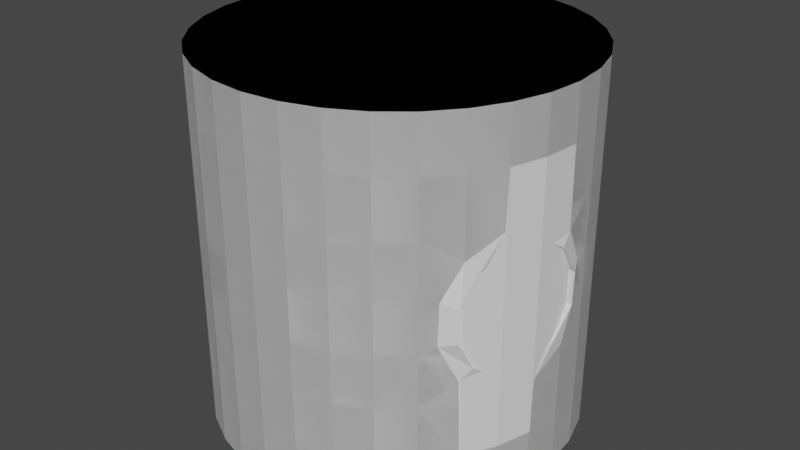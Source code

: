 # Source: 0724_SimpleTrickForHole_.blend  (saved by Blender 3.6.13; exported with 4.5.12 LTS)
import bpy
from mathutils import Matrix  # noqa: F401  (used for matrix-valued properties, if any)

bpy.ops.wm.read_factory_settings(use_empty=True)
scene = bpy.context.scene
scene.name = 'Scene'

# ---- collections
col_collection = bpy.data.collections.new('Collection'); scene.collection.children.link(col_collection)

# ---- world
world_world = bpy.data.worlds.new('World'); scene.world = world_world
world_world.use_nodes = True; world_world.node_tree.nodes.clear()
_N = world_world.node_tree.nodes; _L = world_world.node_tree.links
n0 = _N.new('ShaderNodeOutputWorld'); n0.name = 'World Output'; n0.location = (300, 300)
n1 = _N.new('ShaderNodeBackground'); n1.name = 'Background'; n1.location = (10, 300)
n1.inputs[0].default_value = (0.05088, 0.05088, 0.05088, 1.0)
_L.new(n1.outputs[0], n0.inputs[0])
n0.is_active_output = True
world_world.color = (0.05088, 0.05088, 0.05088)
world_world.use_sun_shadow = False
world_world.sun_shadow_jitter_overblur = 0.0

# ---- meshes
me_cylinder_001 = bpy.data.meshes.new('Cylinder.001')
me_cylinder_001.from_pydata([(0.0, 1.0, -1.0), (0.0, 1.0, 1.0), (0.1951, 0.9808, -1.0), (0.1951, 0.9808, 1.0), (0.3827, 0.9239, -1.0), (0.3827, 0.9239, 1.0), (0.5556, 0.8315, -1.0), (0.5556, 0.8315, 1.0), (0.7071, 0.7071, -1.0), (0.7071, 0.7071, 1.0), (0.8315, 0.5556, -1.0), (0.8315, 0.5556, 1.0), (0.9239, 0.3827, -1.0), (0.9239, 0.3827, 1.0), (0.9808, 0.1951, -1.0), (0.9808, 0.1951, 1.0), (1.0, 0.0, -1.0), (1.0, 0.0, 1.0), (0.9808, -0.1951, -1.0), (0.9808, -0.1951, 1.0), (0.9239, -0.3827, -1.0), (0.9239, -0.3827, 1.0), (0.8315, -0.5556, -1.0), (0.8315, -0.5556, 1.0), (0.7071, -0.7071, -1.0), (0.7071, -0.7071, 1.0), (0.5556, -0.8315, -1.0), (0.5556, -0.8315, 1.0), (0.3827, -0.9239, -1.0), (0.3827, -0.9239, 1.0), (0.1951, -0.9808, -1.0), (0.1951, -0.9808, 1.0), (0.0, -1.0, -1.0), (0.0, -1.0, 1.0), (-0.1951, -0.9808, -1.0), (-0.1951, -0.9808, 1.0), (-0.3827, -0.9239, -1.0), (-0.3827, -0.9239, 1.0), (-0.5556, -0.8315, -1.0), (-0.5556, -0.8315, 1.0), (-0.7071, -0.7071, -1.0), (-0.7071, -0.7071, 1.0), (-0.8315, -0.5556, -1.0), (-0.8315, -0.5556, 1.0), (-0.9239, -0.3827, -1.0), (-0.9239, -0.3827, 1.0), (-0.9808, -0.1951, -1.0), (-0.9808, -0.1951, 1.0), (-1.0, 0.0, -1.0), (-1.0, 0.0, 1.0), (-0.9808, 0.1951, -1.0), (-0.9808, 0.1951, 1.0), (-0.9239, 0.3827, -1.0), (-0.9239, 0.3827, 1.0), (-0.8315, 0.5556, -1.0), (-0.8315, 0.5556, 1.0), (-0.7071, 0.7071, -1.0), (-0.7071, 0.7071, 1.0), (-0.5556, 0.8315, -1.0), (-0.5556, 0.8315, 1.0), (-0.3827, 0.9239, -1.0), (-0.3827, 0.9239, 1.0), (-0.1951, 0.9808, -1.0), (-0.1951, 0.9808, 1.0), (0.0, 1.0, -0.7143), (0.0, 1.0, -0.4286), (0.0, 1.0, -0.1429), (0.0, 1.0, 0.1429), (0.0, 1.0, 0.4286), (0.0, 1.0, 0.7143), (0.1951, 0.9808, 0.7143), (0.1951, 0.9808, 0.4286), (0.1951, 0.9808, 0.1429), (0.1951, 0.9808, -0.1429), (0.1951, 0.9808, -0.4286), (0.1951, 0.9808, -0.7143), (0.3827, 0.9239, 0.7143), (0.3827, 0.9239, 0.4286), (0.3827, 0.9239, 0.1429), (0.3827, 0.9239, -0.1429), (0.3827, 0.9239, -0.4286), (0.3827, 0.9239, -0.7143), (0.5556, 0.8315, 0.7143), (0.5556, 0.8315, 0.4286), (0.5556, 0.8315, 0.1429), (0.5556, 0.8315, -0.1429), (0.5556, 0.8315, -0.4286), (0.5556, 0.8315, -0.7143), (0.7071, 0.7071, 0.7143), (0.7071, 0.7071, 0.4286), (0.7071, 0.7071, 0.1429), (0.7071, 0.7071, -0.1429), (0.7071, 0.7071, -0.4286), (0.7071, 0.7071, -0.7143), (0.8315, 0.5556, 0.7143), (0.8315, 0.5556, 0.4286), (0.8315, 0.5556, 0.1429), (0.8315, 0.5556, -0.1429), (0.8315, 0.5556, -0.4286), (0.8315, 0.5556, -0.7143), (0.9239, 0.3827, 0.7143), (0.9239, 0.3827, 0.4286), (0.9239, 0.3827, 0.1429), (0.9239, 0.3827, -0.1429), (0.9239, 0.3827, -0.4286), (0.9239, 0.3827, -0.7143), (0.9808, 0.1951, 0.7143), (0.9808, 0.1951, 0.4286), (0.9808, 0.1951, 0.1429), (0.9808, 0.1951, -0.1429), (0.9808, 0.1951, -0.4286), (0.9808, 0.1951, -0.7143), (1.0, 0.0, 0.7143), (1.007, -0.05308, 0.2315), (1.03, 0.02687, 0.07978), (1.029, 0.02338, -0.09334), (1.004, -0.0626, -0.2415), (1.0, 0.0, -0.7143), (0.9808, -0.1951, 0.7143), (0.9637, -0.1948, 0.3212), (0.9575, -0.1841, -0.4146), (0.9808, -0.1951, -0.7143), (0.9239, -0.3827, 0.7143), (0.9135, -0.3605, 0.3249), (0.8934, -0.3955, -0.41), (0.9239, -0.3827, -0.7143), (0.8315, -0.5556, 0.7143), (0.8695, -0.5057, 0.2415), (0.8428, -0.5913, 0.09334), (0.8418, -0.5948, -0.07978), (0.8666, -0.5152, -0.2315), (0.8315, -0.5556, -0.7143), (0.7071, -0.7071, 0.7143), (0.7071, -0.7071, 0.4286), (0.7071, -0.7071, 0.1429), (0.7071, -0.7071, -0.1429), (0.7071, -0.7071, -0.4286), (0.7071, -0.7071, -0.7143), (0.5556, -0.8315, 0.7143), (0.5556, -0.8315, 0.4286), (0.5556, -0.8315, 0.1429), (0.5556, -0.8315, -0.1429), (0.5556, -0.8315, -0.4286), (0.5556, -0.8315, -0.7143), (0.3827, -0.9239, 0.7143), (0.3827, -0.9239, 0.4286), (0.3827, -0.9239, 0.1429), (0.3827, -0.9239, -0.1429), (0.3827, -0.9239, -0.4286), (0.3827, -0.9239, -0.7143), (0.1951, -0.9808, 0.7143), (0.1951, -0.9808, 0.4286), (0.1951, -0.9808, 0.1429), (0.1951, -0.9808, -0.1429), (0.1951, -0.9808, -0.4286), (0.1951, -0.9808, -0.7143), (0.0, -1.0, 0.7143), (0.0, -1.0, 0.4286), (0.0, -1.0, 0.1429), (0.0, -1.0, -0.1429), (0.0, -1.0, -0.4286), (0.0, -1.0, -0.7143), (-0.1951, -0.9808, 0.7143), (-0.1951, -0.9808, 0.4286), (-0.1951, -0.9808, 0.1429), (-0.1951, -0.9808, -0.1429), (-0.1951, -0.9808, -0.4286), (-0.1951, -0.9808, -0.7143), (-0.3827, -0.9239, 0.7143), (-0.3827, -0.9239, 0.4286), (-0.3827, -0.9239, 0.1429), (-0.3827, -0.9239, -0.1429), (-0.3827, -0.9239, -0.4286), (-0.3827, -0.9239, -0.7143), (-0.5556, -0.8315, 0.7143), (-0.5556, -0.8315, 0.4286), (-0.5556, -0.8315, 0.1429), (-0.5556, -0.8315, -0.1429), (-0.5556, -0.8315, -0.4286), (-0.5556, -0.8315, -0.7143), (-0.7071, -0.7071, 0.7143), (-0.7071, -0.7071, 0.4286), (-0.7071, -0.7071, 0.1429), (-0.7071, -0.7071, -0.1429), (-0.7071, -0.7071, -0.4286), (-0.7071, -0.7071, -0.7143), (-0.8315, -0.5556, 0.7143), (-0.8315, -0.5556, 0.4286), (-0.8315, -0.5556, 0.1429), (-0.8315, -0.5556, -0.1429), (-0.8315, -0.5556, -0.4286), (-0.8315, -0.5556, -0.7143), (-0.9239, -0.3827, 0.7143), (-0.9239, -0.3827, 0.4286), (-0.9239, -0.3827, 0.1429), (-0.9239, -0.3827, -0.1429), (-0.9239, -0.3827, -0.4286), (-0.9239, -0.3827, -0.7143), (-0.9808, -0.1951, 0.7143), (-0.9808, -0.1951, 0.4286), (-0.9808, -0.1951, 0.1429), (-0.9808, -0.1951, -0.1429), (-0.9808, -0.1951, -0.4286), (-0.9808, -0.1951, -0.7143), (-1.0, 0.0, 0.7143), (-1.0, 0.0, 0.4286), (-1.0, 0.0, 0.1429), (-1.0, 0.0, -0.1429), (-1.0, 0.0, -0.4286), (-1.0, 0.0, -0.7143), (-0.9808, 0.1951, 0.7143), (-0.9808, 0.1951, 0.4286), (-0.9808, 0.1951, 0.1429), (-0.9808, 0.1951, -0.1429), (-0.9808, 0.1951, -0.4286), (-0.9808, 0.1951, -0.7143), (-0.9239, 0.3827, 0.7143), (-0.9239, 0.3827, 0.4286), (-0.9239, 0.3827, 0.1429), (-0.9239, 0.3827, -0.1429), (-0.9239, 0.3827, -0.4286), (-0.9239, 0.3827, -0.7143), (-0.8315, 0.5556, 0.7143), (-0.8315, 0.5556, 0.4286), (-0.8315, 0.5556, 0.1429), (-0.8315, 0.5556, -0.1429), (-0.8315, 0.5556, -0.4286), (-0.8315, 0.5556, -0.7143), (-0.7071, 0.7071, 0.7143), (-0.7071, 0.7071, 0.4286), (-0.7071, 0.7071, 0.1429), (-0.7071, 0.7071, -0.1429), (-0.7071, 0.7071, -0.4286), (-0.7071, 0.7071, -0.7143), (-0.5556, 0.8315, 0.7143), (-0.5556, 0.8315, 0.4286), (-0.5556, 0.8315, 0.1429), (-0.5556, 0.8315, -0.1429), (-0.5556, 0.8315, -0.4286), (-0.5556, 0.8315, -0.7143), (-0.3827, 0.9239, 0.7143), (-0.3827, 0.9239, 0.4286), (-0.3827, 0.9239, 0.1429), (-0.3827, 0.9239, -0.1429), (-0.3827, 0.9239, -0.4286), (-0.3827, 0.9239, -0.7143), (-0.1951, 0.9808, 0.7143), (-0.1951, 0.9808, 0.4286), (-0.1951, 0.9808, 0.1429), (-0.1951, 0.9808, -0.1429), (-0.1951, 0.9808, -0.4286), (-0.1951, 0.9808, -0.7143), (1.017, 0.0134, 0.2955), (1.048, 0.1153, 0.1018), (1.047, 0.1108, -0.1191), (1.014, 0.001273, -0.3082), (0.8422, -0.5642, 0.3082), (0.8089, -0.6738, 0.1191), (0.8076, -0.6782, -0.1018), (0.8385, -0.5764, -0.2955), (0.9095, -0.3735, -0.3212), (0.8984, -0.3789, 0.4146), (0.9598, -0.2078, -0.3249), (0.9625, -0.1675, 0.41), (0.9128, -0.05034, 0.2079), (0.9336, 0.02152, 0.07163), (0.9327, 0.01839, -0.08381), (0.9103, -0.05889, -0.2168), (0.8741, -0.1776, 0.2884), (0.829, -0.3263, 0.2917), (0.7896, -0.4568, 0.2168), (0.7653, -0.5334, 0.08381), (0.7643, -0.5366, -0.07163), (0.787, -0.4653, -0.2079), (0.8254, -0.338, -0.2884), (0.8706, -0.1892, -0.2917), (0.9168, -0.02578, 0.2315), (0.9403, 0.05417, 0.07978), (0.9393, 0.05069, -0.09334), (0.9139, -0.03529, -0.2415), (0.7795, -0.4784, 0.2415), (0.7528, -0.564, 0.09334), (0.7517, -0.5674, -0.07978), (0.7766, -0.4879, -0.2315), (0.8195, -0.3461, -0.3212), (0.8235, -0.3332, 0.3249), (0.8698, -0.1805, -0.3249), (0.8737, -0.1675, 0.3212), (0.8671, -0.03646, 0.2079), (0.8878, 0.0354, 0.07163), (0.8869, 0.03227, -0.08381), (0.8645, -0.04501, -0.2168), (0.8283, -0.1637, 0.2884), (0.845, -0.1539, 0.1429), (0.845, -0.1539, -0.1429), (0.7832, -0.3125, 0.2917), (0.7881, -0.3415, 0.1429), (0.7881, -0.3415, -0.1429), (0.7439, -0.4429, 0.2168), (0.7195, -0.5196, 0.08381), (0.7185, -0.5227, -0.07163), (0.7412, -0.4514, -0.2079), (0.7797, -0.3241, -0.2884), (0.8248, -0.1754, -0.2917)], [], [(69, 1, 3, 70), (70, 3, 5, 76), (76, 5, 7, 82), (82, 7, 9, 88), (88, 9, 11, 94), (94, 11, 13, 100), (100, 13, 15, 106), (106, 15, 17, 112), (112, 17, 19, 118), (118, 19, 21, 122), (122, 21, 23, 126), (126, 23, 25, 132), (132, 25, 27, 138), (138, 27, 29, 144), (144, 29, 31, 150), (150, 31, 33, 156), (156, 33, 35, 162), (162, 35, 37, 168), (168, 37, 39, 174), (174, 39, 41, 180), (180, 41, 43, 186), (186, 43, 45, 192), (192, 45, 47, 198), (198, 47, 49, 204), (204, 49, 51, 210), (210, 51, 53, 216), (216, 53, 55, 222), (222, 55, 57, 228), (228, 57, 59, 234), (234, 59, 61, 240), (3, 1, 63, 61, 59, 57, 55, 53, 51, 49, 47, 45, 43, 41, 39, 37, 35, 33, 31, 29, 27, 25, 23, 21, 19, 17, 15, 13, 11, 9, 7, 5), (240, 61, 63, 246), (246, 63, 1, 69), (0, 2, 4, 6, 8, 10, 12, 14, 16, 18, 20, 22, 24, 26, 28, 30, 32, 34, 36, 38, 40, 42, 44, 46, 48, 50, 52, 54, 56, 58, 60, 62), (62, 251, 64, 0), (251, 250, 65, 64), (250, 249, 66, 65), (249, 248, 67, 66), (248, 247, 68, 67), (247, 246, 69, 68), (60, 245, 251, 62), (245, 244, 250, 251), (244, 243, 249, 250), (243, 242, 248, 249), (242, 241, 247, 248), (241, 240, 246, 247), (58, 239, 245, 60), (239, 238, 244, 245), (238, 237, 243, 244), (237, 236, 242, 243), (236, 235, 241, 242), (235, 234, 240, 241), (56, 233, 239, 58), (233, 232, 238, 239), (232, 231, 237, 238), (231, 230, 236, 237), (230, 229, 235, 236), (229, 228, 234, 235), (54, 227, 233, 56), (227, 226, 232, 233), (226, 225, 231, 232), (225, 224, 230, 231), (224, 223, 229, 230), (223, 222, 228, 229), (52, 221, 227, 54), (221, 220, 226, 227), (220, 219, 225, 226), (219, 218, 224, 225), (218, 217, 223, 224), (217, 216, 222, 223), (50, 215, 221, 52), (215, 214, 220, 221), (214, 213, 219, 220), (213, 212, 218, 219), (212, 211, 217, 218), (211, 210, 216, 217), (48, 209, 215, 50), (209, 208, 214, 215), (208, 207, 213, 214), (207, 206, 212, 213), (206, 205, 211, 212), (205, 204, 210, 211), (46, 203, 209, 48), (203, 202, 208, 209), (202, 201, 207, 208), (201, 200, 206, 207), (200, 199, 205, 206), (199, 198, 204, 205), (44, 197, 203, 46), (197, 196, 202, 203), (196, 195, 201, 202), (195, 194, 200, 201), (194, 193, 199, 200), (193, 192, 198, 199), (42, 191, 197, 44), (191, 190, 196, 197), (190, 189, 195, 196), (189, 188, 194, 195), (188, 187, 193, 194), (187, 186, 192, 193), (40, 185, 191, 42), (185, 184, 190, 191), (184, 183, 189, 190), (183, 182, 188, 189), (182, 181, 187, 188), (181, 180, 186, 187), (38, 179, 185, 40), (179, 178, 184, 185), (178, 177, 183, 184), (177, 176, 182, 183), (176, 175, 181, 182), (175, 174, 180, 181), (36, 173, 179, 38), (173, 172, 178, 179), (172, 171, 177, 178), (171, 170, 176, 177), (170, 169, 175, 176), (169, 168, 174, 175), (34, 167, 173, 36), (167, 166, 172, 173), (166, 165, 171, 172), (165, 164, 170, 171), (164, 163, 169, 170), (163, 162, 168, 169), (32, 161, 167, 34), (161, 160, 166, 167), (160, 159, 165, 166), (159, 158, 164, 165), (158, 157, 163, 164), (157, 156, 162, 163), (30, 155, 161, 32), (155, 154, 160, 161), (154, 153, 159, 160), (153, 152, 158, 159), (152, 151, 157, 158), (151, 150, 156, 157), (28, 149, 155, 30), (149, 148, 154, 155), (148, 147, 153, 154), (147, 146, 152, 153), (146, 145, 151, 152), (145, 144, 150, 151), (26, 143, 149, 28), (143, 142, 148, 149), (142, 141, 147, 148), (141, 140, 146, 147), (140, 139, 145, 146), (139, 138, 144, 145), (24, 137, 143, 26), (137, 136, 142, 143), (136, 135, 141, 142), (135, 134, 140, 141), (134, 133, 139, 140), (133, 132, 138, 139), (22, 131, 137, 24), (131, 259, 136, 137), (259, 258, 135, 136), (258, 257, 134, 135), (257, 256, 133, 134), (256, 126, 132, 133), (20, 125, 131, 22), (125, 124, 259, 131), (260, 262, 286, 284), (115, 114, 277, 278), (113, 119, 287, 276), (261, 122, 126, 256), (18, 121, 125, 20), (121, 120, 124, 125), (128, 129, 282, 281), (123, 127, 280, 285), (114, 113, 276, 277), (263, 118, 122, 261), (16, 117, 121, 18), (117, 255, 120, 121), (262, 116, 279, 286), (127, 128, 281, 280), (130, 260, 284, 283), (252, 112, 118, 263), (14, 111, 117, 16), (111, 110, 255, 117), (110, 109, 254, 255), (109, 108, 253, 254), (108, 107, 252, 253), (107, 106, 112, 252), (12, 105, 111, 14), (105, 104, 110, 111), (104, 103, 109, 110), (103, 102, 108, 109), (102, 101, 107, 108), (101, 100, 106, 107), (10, 99, 105, 12), (99, 98, 104, 105), (98, 97, 103, 104), (97, 96, 102, 103), (96, 95, 101, 102), (95, 94, 100, 101), (8, 93, 99, 10), (93, 92, 98, 99), (92, 91, 97, 98), (91, 90, 96, 97), (90, 89, 95, 96), (89, 88, 94, 95), (6, 87, 93, 8), (87, 86, 92, 93), (86, 85, 91, 92), (85, 84, 90, 91), (84, 83, 89, 90), (83, 82, 88, 89), (4, 81, 87, 6), (81, 80, 86, 87), (80, 79, 85, 86), (79, 78, 84, 85), (78, 77, 83, 84), (77, 76, 82, 83), (2, 75, 81, 4), (75, 74, 80, 81), (74, 73, 79, 80), (73, 72, 78, 79), (72, 71, 77, 78), (71, 70, 76, 77), (0, 64, 75, 2), (64, 65, 74, 75), (65, 66, 73, 74), (66, 67, 72, 73), (67, 68, 71, 72), (68, 69, 70, 71), (113, 114, 253, 252), (114, 115, 254, 253), (115, 116, 255, 254), (128, 127, 256, 257), (129, 128, 257, 258), (130, 129, 258, 259), (260, 130, 259, 124), (127, 123, 261, 256), (262, 260, 124, 120), (123, 119, 263, 261), (116, 262, 120, 255), (119, 113, 252, 263), (271, 272, 300, 299), (269, 270, 298, 295), (265, 264, 288, 289), (275, 267, 291, 303), (270, 271, 299, 298), (273, 274, 302, 301), (268, 269, 295, 292), (267, 266, 290, 291), (272, 273, 301, 300), (129, 130, 283, 282), (116, 115, 278, 279), (119, 123, 285, 287), (264, 265, 277, 276), (265, 266, 278, 277), (266, 267, 279, 278), (271, 270, 280, 281), (272, 271, 281, 282), (273, 272, 282, 283), (274, 273, 283, 284), (270, 269, 285, 280), (275, 274, 284, 286), (269, 268, 287, 285), (267, 275, 286, 279), (268, 264, 276, 287), (302, 297, 300, 301), (297, 296, 299, 300), (296, 295, 298, 299), (303, 294, 297, 302), (294, 293, 296, 297), (293, 292, 295, 296), (291, 290, 294, 303), (290, 289, 293, 294), (289, 288, 292, 293), (264, 268, 292, 288), (266, 265, 289, 290), (274, 275, 303, 302)])
_uv = me_cylinder_001.uv_layers.new(name='UVMap')
_uv.uv.foreach_set('vector', [1.0, 0.9286, 1.0, 1.0, 0.9688, 1.0, 0.9688, 0.9286, 0.9688, 0.9286, 0.9688, 1.0, 0.9375, 1.0, 0.9375, 0.9286, 0.9375, 0.9286, 0.9375, 1.0, 0.9062, 1.0, 0.9062, 0.9286, 0.9062, 0.9286, 0.9062, 1.0, 0.875, 1.0, 0.875, 0.9286, 0.875, 0.9286, 0.875, 1.0, 0.8438, 1.0, 0.8438, 0.9286, 0.8438, 0.9286, 0.8438, 1.0, 0.8125, 1.0, 0.8125, 0.9286, 0.8125, 0.9286, 0.8125, 1.0, 0.7812, 1.0, 0.7812, 0.9286, 0.7812, 0.9286, 0.7812, 1.0, 0.75, 1.0, 0.75, 0.9286, 0.75, 0.9286, 0.75, 1.0, 0.7188, 1.0, 0.7188, 0.9286, 0.7188, 0.9286, 0.7188, 1.0, 0.6875, 1.0, 0.6875, 0.9286, 0.6875, 0.9286, 0.6875, 1.0, 0.6562, 1.0, 0.6562, 0.9286, 0.6562, 0.9286, 0.6562, 1.0, 0.625, 1.0, 0.625, 0.9286, 0.625, 0.9286, 0.625, 1.0, 0.5938, 1.0, 0.5938, 0.9286, 0.5938, 0.9286, 0.5938, 1.0, 0.5625, 1.0, 0.5625, 0.9286, 0.5625, 0.9286, 0.5625, 1.0, 0.5312, 1.0, 0.5312, 0.9286, 0.5312, 0.9286, 0.5312, 1.0, 0.5, 1.0, 0.5, 0.9286, 0.5, 0.9286, 0.5, 1.0, 0.4688, 1.0, 0.4688, 0.9286, 0.4688, 0.9286, 0.4688, 1.0, 0.4375, 1.0, 0.4375, 0.9286, 0.4375, 0.9286, 0.4375, 1.0, 0.4062, 1.0, 0.4062, 0.9286, 0.4062, 0.9286, 0.4062, 1.0, 0.375, 1.0, 0.375, 0.9286, 0.375, 0.9286, 0.375, 1.0, 0.3438, 1.0, 0.3438, 0.9286, 0.3438, 0.9286, 0.3438, 1.0, 0.3125, 1.0, 0.3125, 0.9286, 0.3125, 0.9286, 0.3125, 1.0, 0.2812, 1.0, 0.2812, 0.9286, 0.2812, 0.9286, 0.2812, 1.0, 0.25, 1.0, 0.25, 0.9286, 0.25, 0.9286, 0.25, 1.0, 0.2188, 1.0, 0.2188, 0.9286, 0.2188, 0.9286, 0.2188, 1.0, 0.1875, 1.0, 0.1875, 0.9286, 0.1875, 0.9286, 0.1875, 1.0, 0.1562, 1.0, 0.1562, 0.9286, 0.1562, 0.9286, 0.1562, 1.0, 0.125, 1.0, 0.125, 0.9286, 0.125, 0.9286, 0.125, 1.0, 0.09375, 1.0, 0.09375, 0.9286, 0.09375, 0.9286, 0.09375, 1.0, 0.0625, 1.0, 0.0625, 0.9286, 0.2968, 0.4854, 0.25, 0.49, 0.2032, 0.4854, 0.1582, 0.4717, 0.1167, 0.4496, 0.08029, 0.4197, 0.05045, 0.3833, 0.02827, 0.3418, 0.01461, 0.2968, 0.01, 0.25, 0.01461, 0.2032, 0.02827, 0.1582, 0.05045, 0.1167, 0.08029, 0.08029, 0.1167, 0.05045, 0.1582, 0.02827, 0.2032, 0.01461, 0.25, 0.01, 0.2968, 0.01461, 0.3418, 0.02827, 0.3833, 0.05045, 0.4197, 0.08029, 0.4496, 0.1167, 0.4717, 0.1582, 0.4854, 0.2032, 0.49, 0.25, 0.4854, 0.2968, 0.4717, 0.3418, 0.4496, 0.3833, 0.4197, 0.4197, 0.3833, 0.4496, 0.3418, 0.4717, 0.0625, 0.9286, 0.0625, 1.0, 0.03125, 1.0, 0.03125, 0.9286, 0.03125, 0.9286, 0.03125, 1.0, 0.0, 1.0, 0.0, 0.9286, 0.75, 0.49, 0.7968, 0.4854, 0.8418, 0.4717, 0.8833, 0.4496, 0.9197, 0.4197, 0.9496, 0.3833, 0.9717, 0.3418, 0.9854, 0.2968, 0.99, 0.25, 0.9854, 0.2032, 0.9717, 0.1582, 0.9496, 0.1167, 0.9197, 0.08029, 0.8833, 0.05045, 0.8418, 0.02827, 0.7968, 0.01461, 0.75, 0.01, 0.7032, 0.01461, 0.6582, 0.02827, 0.6167, 0.05045, 0.5803, 0.08029, 0.5504, 0.1167, 0.5283, 0.1582, 0.5146, 0.2032, 0.51, 0.25, 0.5146, 0.2968, 0.5283, 0.3418, 0.5504, 0.3833, 0.5803, 0.4197, 0.6167, 0.4496, 0.6582, 0.4717, 0.7032, 0.4854, 0.03125, 0.5, 0.03125, 0.5714, 0.0, 0.5714, 0.0, 0.5, 0.03125, 0.5714, 0.03125, 0.6429, 0.0, 0.6429, 0.0, 0.5714, 0.03125, 0.6429, 0.03125, 0.7143, 0.0, 0.7143, 0.0, 0.6429, 0.03125, 0.7143, 0.03125, 0.7857, 0.0, 0.7857, 0.0, 0.7143, 0.03125, 0.7857, 0.03125, 0.8571, 0.0, 0.8571, 0.0, 0.7857, 0.03125, 0.8571, 0.03125, 0.9286, 0.0, 0.9286, 0.0, 0.8571, 0.0625, 0.5, 0.0625, 0.5714, 0.03125, 0.5714, 0.03125, 0.5, 0.0625, 0.5714, 0.0625, 0.6429, 0.03125, 0.6429, 0.03125, 0.5714, 0.0625, 0.6429, 0.0625, 0.7143, 0.03125, 0.7143, 0.03125, 0.6429, 0.0625, 0.7143, 0.0625, 0.7857, 0.03125, 0.7857, 0.03125, 0.7143, 0.0625, 0.7857, 0.0625, 0.8571, 0.03125, 0.8571, 0.03125, 0.7857, 0.0625, 0.8571, 0.0625, 0.9286, 0.03125, 0.9286, 0.03125, 0.8571, 0.09375, 0.5, 0.09375, 0.5714, 0.0625, 0.5714, 0.0625, 0.5, 0.09375, 0.5714, 0.09375, 0.6429, 0.0625, 0.6429, 0.0625, 0.5714, 0.09375, 0.6429, 0.09375, 0.7143, 0.0625, 0.7143, 0.0625, 0.6429, 0.09375, 0.7143, 0.09375, 0.7857, 0.0625, 0.7857, 0.0625, 0.7143, 0.09375, 0.7857, 0.09375, 0.8571, 0.0625, 0.8571, 0.0625, 0.7857, 0.09375, 0.8571, 0.09375, 0.9286, 0.0625, 0.9286, 0.0625, 0.8571, 0.125, 0.5, 0.125, 0.5714, 0.09375, 0.5714, 0.09375, 0.5, 0.125, 0.5714, 0.125, 0.6429, 0.09375, 0.6429, 0.09375, 0.5714, 0.125, 0.6429, 0.125, 0.7143, 0.09375, 0.7143, 0.09375, 0.6429, 0.125, 0.7143, 0.125, 0.7857, 0.09375, 0.7857, 0.09375, 0.7143, 0.125, 0.7857, 0.125, 0.8571, 0.09375, 0.8571, 0.09375, 0.7857, 0.125, 0.8571, 0.125, 0.9286, 0.09375, 0.9286, 0.09375, 0.8571, 0.1562, 0.5, 0.1562, 0.5714, 0.125, 0.5714, 0.125, 0.5, 0.1562, 0.5714, 0.1562, 0.6429, 0.125, 0.6429, 0.125, 0.5714, 0.1562, 0.6429, 0.1562, 0.7143, 0.125, 0.7143, 0.125, 0.6429, 0.1562, 0.7143, 0.1562, 0.7857, 0.125, 0.7857, 0.125, 0.7143, 0.1562, 0.7857, 0.1562, 0.8571, 0.125, 0.8571, 0.125, 0.7857, 0.1562, 0.8571, 0.1562, 0.9286, 0.125, 0.9286, 0.125, 0.8571, 0.1875, 0.5, 0.1875, 0.5714, 0.1562, 0.5714, 0.1562, 0.5, 0.1875, 0.5714, 0.1875, 0.6429, 0.1562, 0.6429, 0.1562, 0.5714, 0.1875, 0.6429, 0.1875, 0.7143, 0.1562, 0.7143, 0.1562, 0.6429, 0.1875, 0.7143, 0.1875, 0.7857, 0.1562, 0.7857, 0.1562, 0.7143, 0.1875, 0.7857, 0.1875, 0.8571, 0.1562, 0.8571, 0.1562, 0.7857, 0.1875, 0.8571, 0.1875, 0.9286, 0.1562, 0.9286, 0.1562, 0.8571, 0.2188, 0.5, 0.2188, 0.5714, 0.1875, 0.5714, 0.1875, 0.5, 0.2188, 0.5714, 0.2188, 0.6429, 0.1875, 0.6429, 0.1875, 0.5714, 0.2188, 0.6429, 0.2188, 0.7143, 0.1875, 0.7143, 0.1875, 0.6429, 0.2188, 0.7143, 0.2188, 0.7857, 0.1875, 0.7857, 0.1875, 0.7143, 0.2188, 0.7857, 0.2188, 0.8571, 0.1875, 0.8571, 0.1875, 0.7857, 0.2188, 0.8571, 0.2188, 0.9286, 0.1875, 0.9286, 0.1875, 0.8571, 0.25, 0.5, 0.25, 0.5714, 0.2188, 0.5714, 0.2188, 0.5, 0.25, 0.5714, 0.25, 0.6429, 0.2188, 0.6429, 0.2188, 0.5714, 0.25, 0.6429, 0.25, 0.7143, 0.2188, 0.7143, 0.2188, 0.6429, 0.25, 0.7143, 0.25, 0.7857, 0.2188, 0.7857, 0.2188, 0.7143, 0.25, 0.7857, 0.25, 0.8571, 0.2188, 0.8571, 0.2188, 0.7857, 0.25, 0.8571, 0.25, 0.9286, 0.2188, 0.9286, 0.2188, 0.8571, 0.2812, 0.5, 0.2812, 0.5714, 0.25, 0.5714, 0.25, 0.5, 0.2812, 0.5714, 0.2812, 0.6429, 0.25, 0.6429, 0.25, 0.5714, 0.2812, 0.6429, 0.2812, 0.7143, 0.25, 0.7143, 0.25, 0.6429, 0.2812, 0.7143, 0.2812, 0.7857, 0.25, 0.7857, 0.25, 0.7143, 0.2812, 0.7857, 0.2812, 0.8571, 0.25, 0.8571, 0.25, 0.7857, 0.2812, 0.8571, 0.2812, 0.9286, 0.25, 0.9286, 0.25, 0.8571, 0.3125, 0.5, 0.3125, 0.5714, 0.2812, 0.5714, 0.2812, 0.5, 0.3125, 0.5714, 0.3125, 0.6429, 0.2812, 0.6429, 0.2812, 0.5714, 0.3125, 0.6429, 0.3125, 0.7143, 0.2812, 0.7143, 0.2812, 0.6429, 0.3125, 0.7143, 0.3125, 0.7857, 0.2812, 0.7857, 0.2812, 0.7143, 0.3125, 0.7857, 0.3125, 0.8571, 0.2812, 0.8571, 0.2812, 0.7857, 0.3125, 0.8571, 0.3125, 0.9286, 0.2812, 0.9286, 0.2812, 0.8571, 0.3438, 0.5, 0.3438, 0.5714, 0.3125, 0.5714, 0.3125, 0.5, 0.3438, 0.5714, 0.3437, 0.6429, 0.3125, 0.6429, 0.3125, 0.5714, 0.3437, 0.6429, 0.3437, 0.7143, 0.3125, 0.7143, 0.3125, 0.6429, 0.3437, 0.7143, 0.3437, 0.7857, 0.3125, 0.7857, 0.3125, 0.7143, 0.3437, 0.7857, 0.3437, 0.8571, 0.3125, 0.8571, 0.3125, 0.7857, 0.3437, 0.8571, 0.3438, 0.9286, 0.3125, 0.9286, 0.3125, 0.8571, 0.375, 0.5, 0.375, 0.5714, 0.3438, 0.5714, 0.3438, 0.5, 0.375, 0.5714, 0.375, 0.6429, 0.3437, 0.6429, 0.3438, 0.5714, 0.375, 0.6429, 0.375, 0.7143, 0.3437, 0.7143, 0.3437, 0.6429, 0.375, 0.7143, 0.375, 0.7857, 0.3437, 0.7857, 0.3437, 0.7143, 0.375, 0.7857, 0.375, 0.8571, 0.3437, 0.8571, 0.3437, 0.7857, 0.375, 0.8571, 0.375, 0.9286, 0.3438, 0.9286, 0.3437, 0.8571, 0.4062, 0.5, 0.4062, 0.5714, 0.375, 0.5714, 0.375, 0.5, 0.4062, 0.5714, 0.4062, 0.6429, 0.375, 0.6429, 0.375, 0.5714, 0.4062, 0.6429, 0.4063, 0.7143, 0.375, 0.7143, 0.375, 0.6429, 0.4063, 0.7143, 0.4063, 0.7857, 0.375, 0.7857, 0.375, 0.7143, 0.4063, 0.7857, 0.4062, 0.8571, 0.375, 0.8571, 0.375, 0.7857, 0.4062, 0.8571, 0.4062, 0.9286, 0.375, 0.9286, 0.375, 0.8571, 0.4375, 0.5, 0.4375, 0.5714, 0.4062, 0.5714, 0.4062, 0.5, 0.4375, 0.5714, 0.4375, 0.6429, 0.4062, 0.6429, 0.4062, 0.5714, 0.4375, 0.6429, 0.4375, 0.7143, 0.4063, 0.7143, 0.4062, 0.6429, 0.4375, 0.7143, 0.4375, 0.7857, 0.4063, 0.7857, 0.4063, 0.7143, 0.4375, 0.7857, 0.4375, 0.8571, 0.4062, 0.8571, 0.4063, 0.7857, 0.4375, 0.8571, 0.4375, 0.9286, 0.4062, 0.9286, 0.4062, 0.8571, 0.4688, 0.5, 0.4688, 0.5714, 0.4375, 0.5714, 0.4375, 0.5, 0.4688, 0.5714, 0.4688, 0.6429, 0.4375, 0.6429, 0.4375, 0.5714, 0.4688, 0.6429, 0.4688, 0.7143, 0.4375, 0.7143, 0.4375, 0.6429, 0.4688, 0.7143, 0.4688, 0.7857, 0.4375, 0.7857, 0.4375, 0.7143, 0.4688, 0.7857, 0.4688, 0.8571, 0.4375, 0.8571, 0.4375, 0.7857, 0.4688, 0.8571, 0.4688, 0.9286, 0.4375, 0.9286, 0.4375, 0.8571, 0.5, 0.5, 0.5, 0.5714, 0.4688, 0.5714, 0.4688, 0.5, 0.5, 0.5714, 0.5, 0.6429, 0.4688, 0.6429, 0.4688, 0.5714, 0.5, 0.6429, 0.5, 0.7143, 0.4688, 0.7143, 0.4688, 0.6429, 0.5, 0.7143, 0.5, 0.7857, 0.4688, 0.7857, 0.4688, 0.7143, 0.5, 0.7857, 0.5, 0.8571, 0.4688, 0.8571, 0.4688, 0.7857, 0.5, 0.8571, 0.5, 0.9286, 0.4688, 0.9286, 0.4688, 0.8571, 0.5312, 0.5, 0.5312, 0.5714, 0.5, 0.5714, 0.5, 0.5, 0.5312, 0.5714, 0.5312, 0.6429, 0.5, 0.6429, 0.5, 0.5714, 0.5312, 0.6429, 0.5312, 0.7143, 0.5, 0.7143, 0.5, 0.6429, 0.5312, 0.7143, 0.5312, 0.7857, 0.5, 0.7857, 0.5, 0.7143, 0.5312, 0.7857, 0.5312, 0.8571, 0.5, 0.8571, 0.5, 0.7857, 0.5312, 0.8571, 0.5312, 0.9286, 0.5, 0.9286, 0.5, 0.8571, 0.5625, 0.5, 0.5625, 0.5714, 0.5312, 0.5714, 0.5312, 0.5, 0.5625, 0.5714, 0.5625, 0.6429, 0.5312, 0.6429, 0.5312, 0.5714, 0.5625, 0.6429, 0.5625, 0.7143, 0.5312, 0.7143, 0.5312, 0.6429, 0.5625, 0.7143, 0.5625, 0.7857, 0.5312, 0.7857, 0.5312, 0.7143, 0.5625, 0.7857, 0.5625, 0.8571, 0.5312, 0.8571, 0.5312, 0.7857, 0.5625, 0.8571, 0.5625, 0.9286, 0.5312, 0.9286, 0.5312, 0.8571, 0.5938, 0.5, 0.5938, 0.5714, 0.5625, 0.5714, 0.5625, 0.5, 0.5938, 0.5714, 0.5938, 0.6429, 0.5625, 0.6429, 0.5625, 0.5714, 0.5938, 0.6429, 0.5938, 0.7143, 0.5625, 0.7143, 0.5625, 0.6429, 0.5938, 0.7143, 0.5938, 0.7857, 0.5625, 0.7857, 0.5625, 0.7143, 0.5938, 0.7857, 0.5938, 0.8571, 0.5625, 0.8571, 0.5625, 0.7857, 0.5938, 0.8571, 0.5938, 0.9286, 0.5625, 0.9286, 0.5625, 0.8571, 0.625, 0.5, 0.625, 0.5714, 0.5938, 0.5714, 0.5938, 0.5, 0.625, 0.5714, 0.625, 0.6429, 0.5938, 0.6429, 0.5938, 0.5714, 0.625, 0.6429, 0.625, 0.7143, 0.5938, 0.7143, 0.5938, 0.6429, 0.625, 0.7143, 0.625, 0.7857, 0.5938, 0.7857, 0.5938, 0.7143, 0.625, 0.7857, 0.625, 0.8571, 0.5938, 0.8571, 0.5938, 0.7857, 0.625, 0.8571, 0.625, 0.9286, 0.5938, 0.9286, 0.5938, 0.8571, 0.6562, 0.5, 0.6562, 0.5714, 0.625, 0.5714, 0.625, 0.5, 0.6562, 0.5714, 0.6562, 0.6429, 0.625, 0.6429, 0.625, 0.5714, 0.6562, 0.6429, 0.6563, 0.7143, 0.625, 0.7143, 0.625, 0.6429, 0.6563, 0.7143, 0.6563, 0.7857, 0.625, 0.7857, 0.625, 0.7143, 0.6563, 0.7857, 0.6562, 0.8571, 0.625, 0.8571, 0.625, 0.7857, 0.6562, 0.8571, 0.6562, 0.9286, 0.625, 0.9286, 0.625, 0.8571, 0.6875, 0.5, 0.6875, 0.5714, 0.6562, 0.5714, 0.6562, 0.5, 0.6875, 0.5714, 0.6875, 0.6429, 0.6562, 0.6429, 0.6562, 0.5714, 0.6903, 0.6667, 0.7159, 0.6684, 0.7159, 0.6684, 0.6903, 0.6667, 0.7397, 0.7257, 0.7412, 0.7759, 0.7412, 0.7759, 0.7397, 0.7257, 0.7363, 0.8225, 0.7162, 0.8314, 0.7162, 0.8314, 0.7363, 0.8225, 0.6875, 0.8571, 0.6875, 0.9286, 0.6562, 0.9286, 0.6562, 0.8571, 0.7188, 0.5, 0.7188, 0.5714, 0.6875, 0.5714, 0.6875, 0.5, 0.7188, 0.5714, 0.7188, 0.6429, 0.6875, 0.6429, 0.6875, 0.5714, 0.6652, 0.7762, 0.6663, 0.7262, 0.6663, 0.7262, 0.6652, 0.7762, 0.6906, 0.8336, 0.6702, 0.8227, 0.6702, 0.8227, 0.6906, 0.8336, 0.7412, 0.7759, 0.7363, 0.8225, 0.7363, 0.8225, 0.7412, 0.7759, 0.7188, 0.8571, 0.7188, 0.9286, 0.6875, 0.9286, 0.6875, 0.8571, 0.75, 0.5, 0.75, 0.5714, 0.7188, 0.5714, 0.7188, 0.5, 0.75, 0.5714, 0.75, 0.6429, 0.7188, 0.6429, 0.7188, 0.5714, 0.7159, 0.6684, 0.7361, 0.6773, 0.7361, 0.6773, 0.7159, 0.6684, 0.6702, 0.8227, 0.6652, 0.7762, 0.6652, 0.7762, 0.6702, 0.8227, 0.67, 0.6775, 0.6903, 0.6667, 0.6903, 0.6667, 0.67, 0.6775, 0.75, 0.8571, 0.75, 0.9286, 0.7188, 0.9286, 0.7188, 0.8571, 0.7812, 0.5, 0.7812, 0.5714, 0.75, 0.5714, 0.75, 0.5, 0.7812, 0.5714, 0.7812, 0.6429, 0.75, 0.6429, 0.75, 0.5714, 0.7812, 0.6429, 0.7812, 0.7143, 0.75, 0.7143, 0.75, 0.6429, 0.7812, 0.7143, 0.7812, 0.7857, 0.75, 0.7857, 0.75, 0.7143, 0.7812, 0.7857, 0.7812, 0.8571, 0.75, 0.8571, 0.75, 0.7857, 0.7812, 0.8571, 0.7812, 0.9286, 0.75, 0.9286, 0.75, 0.8571, 0.8125, 0.5, 0.8125, 0.5714, 0.7812, 0.5714, 0.7812, 0.5, 0.8125, 0.5714, 0.8125, 0.6429, 0.7812, 0.6429, 0.7812, 0.5714, 0.8125, 0.6429, 0.8125, 0.7143, 0.7812, 0.7143, 0.7812, 0.6429, 0.8125, 0.7143, 0.8125, 0.7857, 0.7812, 0.7857, 0.7812, 0.7143, 0.8125, 0.7857, 0.8125, 0.8571, 0.7812, 0.8571, 0.7812, 0.7857, 0.8125, 0.8571, 0.8125, 0.9286, 0.7812, 0.9286, 0.7812, 0.8571, 0.8438, 0.5, 0.8438, 0.5714, 0.8125, 0.5714, 0.8125, 0.5, 0.8438, 0.5714, 0.8437, 0.6429, 0.8125, 0.6429, 0.8125, 0.5714, 0.8437, 0.6429, 0.8438, 0.7143, 0.8125, 0.7143, 0.8125, 0.6429, 0.8438, 0.7143, 0.8438, 0.7857, 0.8125, 0.7857, 0.8125, 0.7143, 0.8438, 0.7857, 0.8438, 0.8571, 0.8125, 0.8571, 0.8125, 0.7857, 0.8438, 0.8571, 0.8438, 0.9286, 0.8125, 0.9286, 0.8125, 0.8571, 0.875, 0.5, 0.875, 0.5714, 0.8438, 0.5714, 0.8438, 0.5, 0.875, 0.5714, 0.875, 0.6429, 0.8437, 0.6429, 0.8438, 0.5714, 0.875, 0.6429, 0.875, 0.7143, 0.8438, 0.7143, 0.8437, 0.6429, 0.875, 0.7143, 0.875, 0.7857, 0.8438, 0.7857, 0.8438, 0.7143, 0.875, 0.7857, 0.875, 0.8571, 0.8438, 0.8571, 0.8438, 0.7857, 0.875, 0.8571, 0.875, 0.9286, 0.8438, 0.9286, 0.8438, 0.8571, 0.9062, 0.5, 0.9062, 0.5714, 0.875, 0.5714, 0.875, 0.5, 0.9062, 0.5714, 0.9062, 0.6429, 0.875, 0.6429, 0.875, 0.5714, 0.9062, 0.6429, 0.9062, 0.7143, 0.875, 0.7143, 0.875, 0.6429, 0.9062, 0.7143, 0.9062, 0.7857, 0.875, 0.7857, 0.875, 0.7143, 0.9062, 0.7857, 0.9062, 0.8571, 0.875, 0.8571, 0.875, 0.7857, 0.9062, 0.8571, 0.9062, 0.9286, 0.875, 0.9286, 0.875, 0.8571, 0.9375, 0.5, 0.9375, 0.5714, 0.9062, 0.5714, 0.9062, 0.5, 0.9375, 0.5714, 0.9375, 0.6429, 0.9062, 0.6429, 0.9062, 0.5714, 0.9375, 0.6429, 0.9375, 0.7143, 0.9062, 0.7143, 0.9062, 0.6429, 0.9375, 0.7143, 0.9375, 0.7857, 0.9062, 0.7857, 0.9062, 0.7143, 0.9375, 0.7857, 0.9375, 0.8571, 0.9062, 0.8571, 0.9062, 0.7857, 0.9375, 0.8571, 0.9375, 0.9286, 0.9062, 0.9286, 0.9062, 0.8571, 0.9688, 0.5, 0.9688, 0.5714, 0.9375, 0.5714, 0.9375, 0.5, 0.9688, 0.5714, 0.9688, 0.6429, 0.9375, 0.6429, 0.9375, 0.5714, 0.9688, 0.6429, 0.9688, 0.7143, 0.9375, 0.7143, 0.9375, 0.6429, 0.9688, 0.7143, 0.9688, 0.7857, 0.9375, 0.7857, 0.9375, 0.7143, 0.9688, 0.7857, 0.9688, 0.8571, 0.9375, 0.8571, 0.9375, 0.7857, 0.9688, 0.8571, 0.9688, 0.9286, 0.9375, 0.9286, 0.9375, 0.8571, 1.0, 0.5, 1.0, 0.5714, 0.9688, 0.5714, 0.9688, 0.5, 1.0, 0.5714, 1.0, 0.6429, 0.9688, 0.6429, 0.9688, 0.5714, 1.0, 0.6429, 1.0, 0.7143, 0.9688, 0.7143, 0.9688, 0.6429, 1.0, 0.7143, 1.0, 0.7857, 0.9688, 0.7857, 0.9688, 0.7143, 1.0, 0.7857, 1.0, 0.8571, 0.9688, 0.8571, 0.9688, 0.7857, 1.0, 0.8571, 1.0, 0.9286, 0.9688, 0.9286, 0.9688, 0.8571, 0.7363, 0.8225, 0.7412, 0.7759, 0.75, 0.7857, 0.75, 0.8571, 0.7412, 0.7759, 0.7397, 0.7257, 0.75, 0.7143, 0.75, 0.7857, 0.7397, 0.7257, 0.7361, 0.6773, 0.75, 0.6429, 0.75, 0.7143, 0.6652, 0.7762, 0.6702, 0.8227, 0.6562, 0.8571, 0.6563, 0.7857, 0.6663, 0.7262, 0.6652, 0.7762, 0.6563, 0.7857, 0.6563, 0.7143, 0.67, 0.6775, 0.6663, 0.7262, 0.6563, 0.7143, 0.6562, 0.6429, 0.6903, 0.6667, 0.67, 0.6775, 0.6562, 0.6429, 0.6875, 0.6429, 0.6702, 0.8227, 0.6906, 0.8336, 0.6875, 0.8571, 0.6562, 0.8571, 0.7159, 0.6684, 0.6903, 0.6667, 0.6875, 0.6429, 0.7188, 0.6429, 0.6906, 0.8336, 0.7162, 0.8314, 0.7188, 0.8571, 0.6875, 0.8571, 0.7361, 0.6773, 0.7159, 0.6684, 0.7188, 0.6429, 0.75, 0.6429, 0.7162, 0.8314, 0.7363, 0.8225, 0.75, 0.8571, 0.7188, 0.8571, 0.6686, 0.773, 0.6698, 0.7301, 0.6698, 0.7301, 0.6686, 0.773, 0.6918, 0.8248, 0.6742, 0.8124, 0.6742, 0.8124, 0.6918, 0.8248, 0.7378, 0.7726, 0.7323, 0.8119, 0.7323, 0.8119, 0.7378, 0.7726, 0.715, 0.6775, 0.7319, 0.688, 0.7319, 0.688, 0.715, 0.6775, 0.6742, 0.8124, 0.6686, 0.773, 0.6686, 0.773, 0.6742, 0.8124, 0.6741, 0.6882, 0.6913, 0.6755, 0.6913, 0.6755, 0.6741, 0.6882, 0.7155, 0.8222, 0.6918, 0.8248, 0.6918, 0.8248, 0.7155, 0.8222, 0.7319, 0.688, 0.7362, 0.7294, 0.7362, 0.7294, 0.7319, 0.688, 0.6698, 0.7301, 0.6741, 0.6882, 0.6741, 0.6882, 0.6698, 0.7301, 0.6663, 0.7262, 0.67, 0.6775, 0.67, 0.6775, 0.6663, 0.7262, 0.7361, 0.6773, 0.7397, 0.7257, 0.7397, 0.7257, 0.7361, 0.6773, 0.7162, 0.8314, 0.6906, 0.8336, 0.6906, 0.8336, 0.7162, 0.8314, 0.7323, 0.8119, 0.7378, 0.7726, 0.7412, 0.7759, 0.7363, 0.8225, 0.7378, 0.7726, 0.7362, 0.7294, 0.7397, 0.7257, 0.7412, 0.7759, 0.7362, 0.7294, 0.7319, 0.688, 0.7361, 0.6773, 0.7397, 0.7257, 0.6686, 0.773, 0.6742, 0.8124, 0.6702, 0.8227, 0.6652, 0.7762, 0.6698, 0.7301, 0.6686, 0.773, 0.6652, 0.7762, 0.6663, 0.7262, 0.6741, 0.6882, 0.6698, 0.7301, 0.6663, 0.7262, 0.67, 0.6775, 0.6913, 0.6755, 0.6741, 0.6882, 0.67, 0.6775, 0.6903, 0.6667, 0.6742, 0.8124, 0.6918, 0.8248, 0.6906, 0.8336, 0.6702, 0.8227, 0.715, 0.6775, 0.6913, 0.6755, 0.6903, 0.6667, 0.7159, 0.6684, 0.6918, 0.8248, 0.7155, 0.8222, 0.7162, 0.8314, 0.6906, 0.8336, 0.7319, 0.688, 0.715, 0.6775, 0.7159, 0.6684, 0.7361, 0.6773, 0.7155, 0.8222, 0.7323, 0.8119, 0.7363, 0.8225, 0.7162, 0.8314, 0.6913, 0.6755, 0.6875, 0.7143, 0.6698, 0.7301, 0.6741, 0.6882, 0.6875, 0.7143, 0.6875, 0.7857, 0.6686, 0.773, 0.6698, 0.7301, 0.6875, 0.7857, 0.6918, 0.8248, 0.6742, 0.8124, 0.6686, 0.773, 0.715, 0.6775, 0.7188, 0.7143, 0.6875, 0.7143, 0.6913, 0.6755, 0.7188, 0.7143, 0.7188, 0.7857, 0.6875, 0.7857, 0.6875, 0.7143, 0.7188, 0.7857, 0.7155, 0.8222, 0.6918, 0.8248, 0.6875, 0.7857, 0.7319, 0.688, 0.7362, 0.7294, 0.7188, 0.7143, 0.715, 0.6775, 0.7362, 0.7294, 0.7378, 0.7726, 0.7188, 0.7857, 0.7188, 0.7143, 0.7378, 0.7726, 0.7323, 0.8119, 0.7155, 0.8222, 0.7188, 0.7857, 0.7323, 0.8119, 0.7155, 0.8222, 0.7155, 0.8222, 0.7323, 0.8119, 0.7362, 0.7294, 0.7378, 0.7726, 0.7378, 0.7726, 0.7362, 0.7294, 0.6913, 0.6755, 0.715, 0.6775, 0.715, 0.6775, 0.6913, 0.6755])
me_cylinder_001.update()
me_cylinder_002 = bpy.data.meshes.new('Cylinder.002')
me_cylinder_002.from_pydata([(0.0, 1.0, -1.0), (0.0, 1.0, 1.0), (0.1951, 0.9808, -1.0), (0.1951, 0.9808, 1.0), (0.3827, 0.9239, -1.0), (0.3827, 0.9239, 1.0), (0.5556, 0.8315, -1.0), (0.5556, 0.8315, 1.0), (0.7071, 0.7071, -1.0), (0.7071, 0.7071, 1.0), (0.8315, 0.5556, -1.0), (0.8315, 0.5556, 1.0), (0.9239, 0.3827, -1.0), (0.9239, 0.3827, 1.0), (0.9808, 0.1951, -1.0), (0.9808, 0.1951, 1.0), (1.0, 0.0, -1.0), (1.0, 0.0, 1.0), (0.9808, -0.1951, -1.0), (0.9808, -0.1951, 1.0), (0.9239, -0.3827, -1.0), (0.9239, -0.3827, 1.0), (0.8315, -0.5556, -1.0), (0.8315, -0.5556, 1.0), (0.7071, -0.7071, -1.0), (0.7071, -0.7071, 1.0), (0.5556, -0.8315, -1.0), (0.5556, -0.8315, 1.0), (0.3827, -0.9239, -1.0), (0.3827, -0.9239, 1.0), (0.1951, -0.9808, -1.0), (0.1951, -0.9808, 1.0), (0.0, -1.0, -1.0), (0.0, -1.0, 1.0), (-0.1951, -0.9808, -1.0), (-0.1951, -0.9808, 1.0), (-0.3827, -0.9239, -1.0), (-0.3827, -0.9239, 1.0), (-0.5556, -0.8315, -1.0), (-0.5556, -0.8315, 1.0), (-0.7071, -0.7071, -1.0), (-0.7071, -0.7071, 1.0), (-0.8315, -0.5556, -1.0), (-0.8315, -0.5556, 1.0), (-0.9239, -0.3827, -1.0), (-0.9239, -0.3827, 1.0), (-0.9808, -0.1951, -1.0), (-0.9808, -0.1951, 1.0), (-1.0, 0.0, -1.0), (-1.0, 0.0, 1.0), (-0.9808, 0.1951, -1.0), (-0.9808, 0.1951, 1.0), (-0.9239, 0.3827, -1.0), (-0.9239, 0.3827, 1.0), (-0.8315, 0.5556, -1.0), (-0.8315, 0.5556, 1.0), (-0.7071, 0.7071, -1.0), (-0.7071, 0.7071, 1.0), (-0.5556, 0.8315, -1.0), (-0.5556, 0.8315, 1.0), (-0.3827, 0.9239, -1.0), (-0.3827, 0.9239, 1.0), (-0.1951, 0.9808, -1.0), (-0.1951, 0.9808, 1.0), (0.0, 1.0, -0.7143), (0.0, 1.0, -0.4286), (0.0, 1.0, -0.1429), (0.0, 1.0, 0.1429), (0.0, 1.0, 0.4286), (0.0, 1.0, 0.7143), (0.1951, 0.9808, 0.7143), (0.1951, 0.9808, 0.4286), (0.1951, 0.9808, 0.1429), (0.1951, 0.9808, -0.1429), (0.1951, 0.9808, -0.4286), (0.1951, 0.9808, -0.7143), (0.3827, 0.9239, 0.7143), (0.3827, 0.9239, 0.4286), (0.3827, 0.9239, 0.1429), (0.3827, 0.9239, -0.1429), (0.3827, 0.9239, -0.4286), (0.3827, 0.9239, -0.7143), (0.5556, 0.8315, 0.7143), (0.5556, 0.8315, 0.4286), (0.5556, 0.8315, 0.1429), (0.5556, 0.8315, -0.1429), (0.5556, 0.8315, -0.4286), (0.5556, 0.8315, -0.7143), (0.7071, 0.7071, 0.7143), (0.7071, 0.7071, 0.4286), (0.7071, 0.7071, 0.1429), (0.7071, 0.7071, -0.1429), (0.7071, 0.7071, -0.4286), (0.7071, 0.7071, -0.7143), (0.8315, 0.5556, 0.7143), (0.8315, 0.5556, 0.4286), (0.8315, 0.5556, 0.1429), (0.8315, 0.5556, -0.1429), (0.8315, 0.5556, -0.4286), (0.8315, 0.5556, -0.7143), (0.9239, 0.3827, 0.7143), (0.9239, 0.3827, 0.4286), (0.9239, 0.3827, 0.1429), (0.9239, 0.3827, -0.1429), (0.9239, 0.3827, -0.4286), (0.9239, 0.3827, -0.7143), (0.9808, 0.1951, 0.7143), (0.9808, 0.1951, 0.4286), (0.9808, 0.1951, 0.1429), (0.9808, 0.1951, -0.1429), (0.9808, 0.1951, -0.4286), (0.9808, 0.1951, -0.7143), (1.0, 0.0, 0.7143), (1.0, 0.0, 0.4286), (1.0, 0.0, 0.1429), (1.0, 0.0, -0.1429), (1.0, 0.0, -0.4286), (1.0, 0.0, -0.7143), (0.9808, -0.1951, 0.7143), (0.9808, -0.1951, 0.4286), (0.9808, -0.1951, 0.1429), (0.9808, -0.1951, -0.1429), (0.9808, -0.1951, -0.4286), (0.9808, -0.1951, -0.7143), (0.9239, -0.3827, 0.7143), (0.9239, -0.3827, 0.4286), (0.9239, -0.3827, 0.1429), (0.9239, -0.3827, -0.1429), (0.9239, -0.3827, -0.4286), (0.9239, -0.3827, -0.7143), (0.8315, -0.5556, 0.7143), (0.8315, -0.5556, 0.4286), (0.8315, -0.5556, 0.1429), (0.8315, -0.5556, -0.1429), (0.8315, -0.5556, -0.4286), (0.8315, -0.5556, -0.7143), (0.7071, -0.7071, 0.7143), (0.7071, -0.7071, 0.4286), (0.7071, -0.7071, 0.1429), (0.7071, -0.7071, -0.1429), (0.7071, -0.7071, -0.4286), (0.7071, -0.7071, -0.7143), (0.5556, -0.8315, 0.7143), (0.5556, -0.8315, 0.4286), (0.5556, -0.8315, 0.1429), (0.5556, -0.8315, -0.1429), (0.5556, -0.8315, -0.4286), (0.5556, -0.8315, -0.7143), (0.3827, -0.9239, 0.7143), (0.3827, -0.9239, 0.4286), (0.3827, -0.9239, 0.1429), (0.3827, -0.9239, -0.1429), (0.3827, -0.9239, -0.4286), (0.3827, -0.9239, -0.7143), (0.1951, -0.9808, 0.7143), (0.1951, -0.9808, 0.4286), (0.1951, -0.9808, 0.1429), (0.1951, -0.9808, -0.1429), (0.1951, -0.9808, -0.4286), (0.1951, -0.9808, -0.7143), (0.0, -1.0, 0.7143), (0.0, -1.0, 0.4286), (0.0, -1.0, 0.1429), (0.0, -1.0, -0.1429), (0.0, -1.0, -0.4286), (0.0, -1.0, -0.7143), (-0.1951, -0.9808, 0.7143), (-0.1951, -0.9808, 0.4286), (-0.1951, -0.9808, 0.1429), (-0.1951, -0.9808, -0.1429), (-0.1951, -0.9808, -0.4286), (-0.1951, -0.9808, -0.7143), (-0.3827, -0.9239, 0.7143), (-0.3827, -0.9239, 0.4286), (-0.3827, -0.9239, 0.1429), (-0.3827, -0.9239, -0.1429), (-0.3827, -0.9239, -0.4286), (-0.3827, -0.9239, -0.7143), (-0.5556, -0.8315, 0.7143), (-0.5556, -0.8315, 0.4286), (-0.5556, -0.8315, 0.1429), (-0.5556, -0.8315, -0.1429), (-0.5556, -0.8315, -0.4286), (-0.5556, -0.8315, -0.7143), (-0.7071, -0.7071, 0.7143), (-0.7071, -0.7071, 0.4286), (-0.7071, -0.7071, 0.1429), (-0.7071, -0.7071, -0.1429), (-0.7071, -0.7071, -0.4286), (-0.7071, -0.7071, -0.7143), (-0.8315, -0.5556, 0.7143), (-0.8315, -0.5556, 0.4286), (-0.8315, -0.5556, 0.1429), (-0.8315, -0.5556, -0.1429), (-0.8315, -0.5556, -0.4286), (-0.8315, -0.5556, -0.7143), (-0.9239, -0.3827, 0.7143), (-0.9239, -0.3827, 0.4286), (-0.9239, -0.3827, 0.1429), (-0.9239, -0.3827, -0.1429), (-0.9239, -0.3827, -0.4286), (-0.9239, -0.3827, -0.7143), (-0.9808, -0.1951, 0.7143), (-0.9808, -0.1951, 0.4286), (-0.9808, -0.1951, 0.1429), (-0.9808, -0.1951, -0.1429), (-0.9808, -0.1951, -0.4286), (-0.9808, -0.1951, -0.7143), (-1.0, 0.0, 0.7143), (-1.0, 0.0, 0.4286), (-1.0, 0.0, 0.1429), (-1.0, 0.0, -0.1429), (-1.0, 0.0, -0.4286), (-1.0, 0.0, -0.7143), (-0.9808, 0.1951, 0.7143), (-0.9808, 0.1951, 0.4286), (-0.9808, 0.1951, 0.1429), (-0.9808, 0.1951, -0.1429), (-0.9808, 0.1951, -0.4286), (-0.9808, 0.1951, -0.7143), (-0.9239, 0.3827, 0.7143), (-0.9239, 0.3827, 0.4286), (-0.9239, 0.3827, 0.1429), (-0.9239, 0.3827, -0.1429), (-0.9239, 0.3827, -0.4286), (-0.9239, 0.3827, -0.7143), (-0.8315, 0.5556, 0.7143), (-0.8315, 0.5556, 0.4286), (-0.8315, 0.5556, 0.1429), (-0.8315, 0.5556, -0.1429), (-0.8315, 0.5556, -0.4286), (-0.8315, 0.5556, -0.7143), (-0.7071, 0.7071, 0.7143), (-0.7071, 0.7071, 0.4286), (-0.7071, 0.7071, 0.1429), (-0.7071, 0.7071, -0.1429), (-0.7071, 0.7071, -0.4286), (-0.7071, 0.7071, -0.7143), (-0.5556, 0.8315, 0.7143), (-0.5556, 0.8315, 0.4286), (-0.5556, 0.8315, 0.1429), (-0.5556, 0.8315, -0.1429), (-0.5556, 0.8315, -0.4286), (-0.5556, 0.8315, -0.7143), (-0.3827, 0.9239, 0.7143), (-0.3827, 0.9239, 0.4286), (-0.3827, 0.9239, 0.1429), (-0.3827, 0.9239, -0.1429), (-0.3827, 0.9239, -0.4286), (-0.3827, 0.9239, -0.7143), (-0.1951, 0.9808, 0.7143), (-0.1951, 0.9808, 0.4286), (-0.1951, 0.9808, 0.1429), (-0.1951, 0.9808, -0.1429), (-0.1951, 0.9808, -0.4286), (-0.1951, 0.9808, -0.7143)], [], [(69, 1, 3, 70), (70, 3, 5, 76), (76, 5, 7, 82), (82, 7, 9, 88), (88, 9, 11, 94), (94, 11, 13, 100), (100, 13, 15, 106), (106, 15, 17, 112), (112, 17, 19, 118), (118, 19, 21, 124), (124, 21, 23, 130), (130, 23, 25, 136), (136, 25, 27, 142), (142, 27, 29, 148), (148, 29, 31, 154), (154, 31, 33, 160), (160, 33, 35, 166), (166, 35, 37, 172), (172, 37, 39, 178), (178, 39, 41, 184), (184, 41, 43, 190), (190, 43, 45, 196), (196, 45, 47, 202), (202, 47, 49, 208), (208, 49, 51, 214), (214, 51, 53, 220), (220, 53, 55, 226), (226, 55, 57, 232), (232, 57, 59, 238), (238, 59, 61, 244), (3, 1, 63, 61, 59, 57, 55, 53, 51, 49, 47, 45, 43, 41, 39, 37, 35, 33, 31, 29, 27, 25, 23, 21, 19, 17, 15, 13, 11, 9, 7, 5), (244, 61, 63, 250), (250, 63, 1, 69), (0, 2, 4, 6, 8, 10, 12, 14, 16, 18, 20, 22, 24, 26, 28, 30, 32, 34, 36, 38, 40, 42, 44, 46, 48, 50, 52, 54, 56, 58, 60, 62), (62, 255, 64, 0), (255, 254, 65, 64), (254, 253, 66, 65), (253, 252, 67, 66), (252, 251, 68, 67), (251, 250, 69, 68), (60, 249, 255, 62), (249, 248, 254, 255), (248, 247, 253, 254), (247, 246, 252, 253), (246, 245, 251, 252), (245, 244, 250, 251), (58, 243, 249, 60), (243, 242, 248, 249), (242, 241, 247, 248), (241, 240, 246, 247), (240, 239, 245, 246), (239, 238, 244, 245), (56, 237, 243, 58), (237, 236, 242, 243), (236, 235, 241, 242), (235, 234, 240, 241), (234, 233, 239, 240), (233, 232, 238, 239), (54, 231, 237, 56), (231, 230, 236, 237), (230, 229, 235, 236), (229, 228, 234, 235), (228, 227, 233, 234), (227, 226, 232, 233), (52, 225, 231, 54), (225, 224, 230, 231), (224, 223, 229, 230), (223, 222, 228, 229), (222, 221, 227, 228), (221, 220, 226, 227), (50, 219, 225, 52), (219, 218, 224, 225), (218, 217, 223, 224), (217, 216, 222, 223), (216, 215, 221, 222), (215, 214, 220, 221), (48, 213, 219, 50), (213, 212, 218, 219), (212, 211, 217, 218), (211, 210, 216, 217), (210, 209, 215, 216), (209, 208, 214, 215), (46, 207, 213, 48), (207, 206, 212, 213), (206, 205, 211, 212), (205, 204, 210, 211), (204, 203, 209, 210), (203, 202, 208, 209), (44, 201, 207, 46), (201, 200, 206, 207), (200, 199, 205, 206), (199, 198, 204, 205), (198, 197, 203, 204), (197, 196, 202, 203), (42, 195, 201, 44), (195, 194, 200, 201), (194, 193, 199, 200), (193, 192, 198, 199), (192, 191, 197, 198), (191, 190, 196, 197), (40, 189, 195, 42), (189, 188, 194, 195), (188, 187, 193, 194), (187, 186, 192, 193), (186, 185, 191, 192), (185, 184, 190, 191), (38, 183, 189, 40), (183, 182, 188, 189), (182, 181, 187, 188), (181, 180, 186, 187), (180, 179, 185, 186), (179, 178, 184, 185), (36, 177, 183, 38), (177, 176, 182, 183), (176, 175, 181, 182), (175, 174, 180, 181), (174, 173, 179, 180), (173, 172, 178, 179), (34, 171, 177, 36), (171, 170, 176, 177), (170, 169, 175, 176), (169, 168, 174, 175), (168, 167, 173, 174), (167, 166, 172, 173), (32, 165, 171, 34), (165, 164, 170, 171), (164, 163, 169, 170), (163, 162, 168, 169), (162, 161, 167, 168), (161, 160, 166, 167), (30, 159, 165, 32), (159, 158, 164, 165), (158, 157, 163, 164), (157, 156, 162, 163), (156, 155, 161, 162), (155, 154, 160, 161), (28, 153, 159, 30), (153, 152, 158, 159), (152, 151, 157, 158), (151, 150, 156, 157), (150, 149, 155, 156), (149, 148, 154, 155), (26, 147, 153, 28), (147, 146, 152, 153), (146, 145, 151, 152), (145, 144, 150, 151), (144, 143, 149, 150), (143, 142, 148, 149), (24, 141, 147, 26), (141, 140, 146, 147), (140, 139, 145, 146), (139, 138, 144, 145), (138, 137, 143, 144), (137, 136, 142, 143), (22, 135, 141, 24), (135, 134, 140, 141), (134, 133, 139, 140), (133, 132, 138, 139), (132, 131, 137, 138), (131, 130, 136, 137), (20, 129, 135, 22), (129, 128, 134, 135), (128, 127, 133, 134), (127, 126, 132, 133), (126, 125, 131, 132), (125, 124, 130, 131), (18, 123, 129, 20), (123, 122, 128, 129), (122, 121, 127, 128), (121, 120, 126, 127), (120, 119, 125, 126), (119, 118, 124, 125), (16, 117, 123, 18), (117, 116, 122, 123), (116, 115, 121, 122), (115, 114, 120, 121), (114, 113, 119, 120), (113, 112, 118, 119), (14, 111, 117, 16), (111, 110, 116, 117), (110, 109, 115, 116), (109, 108, 114, 115), (108, 107, 113, 114), (107, 106, 112, 113), (12, 105, 111, 14), (105, 104, 110, 111), (104, 103, 109, 110), (103, 102, 108, 109), (102, 101, 107, 108), (101, 100, 106, 107), (10, 99, 105, 12), (99, 98, 104, 105), (98, 97, 103, 104), (97, 96, 102, 103), (96, 95, 101, 102), (95, 94, 100, 101), (8, 93, 99, 10), (93, 92, 98, 99), (92, 91, 97, 98), (91, 90, 96, 97), (90, 89, 95, 96), (89, 88, 94, 95), (6, 87, 93, 8), (87, 86, 92, 93), (86, 85, 91, 92), (85, 84, 90, 91), (84, 83, 89, 90), (83, 82, 88, 89), (4, 81, 87, 6), (81, 80, 86, 87), (80, 79, 85, 86), (79, 78, 84, 85), (78, 77, 83, 84), (77, 76, 82, 83), (2, 75, 81, 4), (75, 74, 80, 81), (74, 73, 79, 80), (73, 72, 78, 79), (72, 71, 77, 78), (71, 70, 76, 77), (0, 64, 75, 2), (64, 65, 74, 75), (65, 66, 73, 74), (66, 67, 72, 73), (67, 68, 71, 72), (68, 69, 70, 71)])
_uv = me_cylinder_002.uv_layers.new(name='UVMap')
_uv.uv.foreach_set('vector', [1.0, 0.9286, 1.0, 1.0, 0.9688, 1.0, 0.9688, 0.9286, 0.9688, 0.9286, 0.9688, 1.0, 0.9375, 1.0, 0.9375, 0.9286, 0.9375, 0.9286, 0.9375, 1.0, 0.9062, 1.0, 0.9062, 0.9286, 0.9062, 0.9286, 0.9062, 1.0, 0.875, 1.0, 0.875, 0.9286, 0.875, 0.9286, 0.875, 1.0, 0.8438, 1.0, 0.8438, 0.9286, 0.8438, 0.9286, 0.8438, 1.0, 0.8125, 1.0, 0.8125, 0.9286, 0.8125, 0.9286, 0.8125, 1.0, 0.7812, 1.0, 0.7812, 0.9286, 0.7812, 0.9286, 0.7812, 1.0, 0.75, 1.0, 0.75, 0.9286, 0.75, 0.9286, 0.75, 1.0, 0.7188, 1.0, 0.7188, 0.9286, 0.7188, 0.9286, 0.7188, 1.0, 0.6875, 1.0, 0.6875, 0.9286, 0.6875, 0.9286, 0.6875, 1.0, 0.6562, 1.0, 0.6562, 0.9286, 0.6562, 0.9286, 0.6562, 1.0, 0.625, 1.0, 0.625, 0.9286, 0.625, 0.9286, 0.625, 1.0, 0.5938, 1.0, 0.5938, 0.9286, 0.5938, 0.9286, 0.5938, 1.0, 0.5625, 1.0, 0.5625, 0.9286, 0.5625, 0.9286, 0.5625, 1.0, 0.5312, 1.0, 0.5312, 0.9286, 0.5312, 0.9286, 0.5312, 1.0, 0.5, 1.0, 0.5, 0.9286, 0.5, 0.9286, 0.5, 1.0, 0.4688, 1.0, 0.4688, 0.9286, 0.4688, 0.9286, 0.4688, 1.0, 0.4375, 1.0, 0.4375, 0.9286, 0.4375, 0.9286, 0.4375, 1.0, 0.4062, 1.0, 0.4062, 0.9286, 0.4062, 0.9286, 0.4062, 1.0, 0.375, 1.0, 0.375, 0.9286, 0.375, 0.9286, 0.375, 1.0, 0.3438, 1.0, 0.3438, 0.9286, 0.3438, 0.9286, 0.3438, 1.0, 0.3125, 1.0, 0.3125, 0.9286, 0.3125, 0.9286, 0.3125, 1.0, 0.2812, 1.0, 0.2812, 0.9286, 0.2812, 0.9286, 0.2812, 1.0, 0.25, 1.0, 0.25, 0.9286, 0.25, 0.9286, 0.25, 1.0, 0.2188, 1.0, 0.2188, 0.9286, 0.2188, 0.9286, 0.2188, 1.0, 0.1875, 1.0, 0.1875, 0.9286, 0.1875, 0.9286, 0.1875, 1.0, 0.1562, 1.0, 0.1562, 0.9286, 0.1562, 0.9286, 0.1562, 1.0, 0.125, 1.0, 0.125, 0.9286, 0.125, 0.9286, 0.125, 1.0, 0.09375, 1.0, 0.09375, 0.9286, 0.09375, 0.9286, 0.09375, 1.0, 0.0625, 1.0, 0.0625, 0.9286, 0.2968, 0.4854, 0.25, 0.49, 0.2032, 0.4854, 0.1582, 0.4717, 0.1167, 0.4496, 0.08029, 0.4197, 0.05045, 0.3833, 0.02827, 0.3418, 0.01461, 0.2968, 0.01, 0.25, 0.01461, 0.2032, 0.02827, 0.1582, 0.05045, 0.1167, 0.08029, 0.08029, 0.1167, 0.05045, 0.1582, 0.02827, 0.2032, 0.01461, 0.25, 0.01, 0.2968, 0.01461, 0.3418, 0.02827, 0.3833, 0.05045, 0.4197, 0.08029, 0.4496, 0.1167, 0.4717, 0.1582, 0.4854, 0.2032, 0.49, 0.25, 0.4854, 0.2968, 0.4717, 0.3418, 0.4496, 0.3833, 0.4197, 0.4197, 0.3833, 0.4496, 0.3418, 0.4717, 0.0625, 0.9286, 0.0625, 1.0, 0.03125, 1.0, 0.03125, 0.9286, 0.03125, 0.9286, 0.03125, 1.0, 0.0, 1.0, 0.0, 0.9286, 0.75, 0.49, 0.7968, 0.4854, 0.8418, 0.4717, 0.8833, 0.4496, 0.9197, 0.4197, 0.9496, 0.3833, 0.9717, 0.3418, 0.9854, 0.2968, 0.99, 0.25, 0.9854, 0.2032, 0.9717, 0.1582, 0.9496, 0.1167, 0.9197, 0.08029, 0.8833, 0.05045, 0.8418, 0.02827, 0.7968, 0.01461, 0.75, 0.01, 0.7032, 0.01461, 0.6582, 0.02827, 0.6167, 0.05045, 0.5803, 0.08029, 0.5504, 0.1167, 0.5283, 0.1582, 0.5146, 0.2032, 0.51, 0.25, 0.5146, 0.2968, 0.5283, 0.3418, 0.5504, 0.3833, 0.5803, 0.4197, 0.6167, 0.4496, 0.6582, 0.4717, 0.7032, 0.4854, 0.03125, 0.5, 0.03125, 0.5714, 0.0, 0.5714, 0.0, 0.5, 0.03125, 0.5714, 0.03125, 0.6429, 0.0, 0.6429, 0.0, 0.5714, 0.03125, 0.6429, 0.03125, 0.7143, 0.0, 0.7143, 0.0, 0.6429, 0.03125, 0.7143, 0.03125, 0.7857, 0.0, 0.7857, 0.0, 0.7143, 0.03125, 0.7857, 0.03125, 0.8571, 0.0, 0.8571, 0.0, 0.7857, 0.03125, 0.8571, 0.03125, 0.9286, 0.0, 0.9286, 0.0, 0.8571, 0.0625, 0.5, 0.0625, 0.5714, 0.03125, 0.5714, 0.03125, 0.5, 0.0625, 0.5714, 0.0625, 0.6429, 0.03125, 0.6429, 0.03125, 0.5714, 0.0625, 0.6429, 0.0625, 0.7143, 0.03125, 0.7143, 0.03125, 0.6429, 0.0625, 0.7143, 0.0625, 0.7857, 0.03125, 0.7857, 0.03125, 0.7143, 0.0625, 0.7857, 0.0625, 0.8571, 0.03125, 0.8571, 0.03125, 0.7857, 0.0625, 0.8571, 0.0625, 0.9286, 0.03125, 0.9286, 0.03125, 0.8571, 0.09375, 0.5, 0.09375, 0.5714, 0.0625, 0.5714, 0.0625, 0.5, 0.09375, 0.5714, 0.09375, 0.6429, 0.0625, 0.6429, 0.0625, 0.5714, 0.09375, 0.6429, 0.09375, 0.7143, 0.0625, 0.7143, 0.0625, 0.6429, 0.09375, 0.7143, 0.09375, 0.7857, 0.0625, 0.7857, 0.0625, 0.7143, 0.09375, 0.7857, 0.09375, 0.8571, 0.0625, 0.8571, 0.0625, 0.7857, 0.09375, 0.8571, 0.09375, 0.9286, 0.0625, 0.9286, 0.0625, 0.8571, 0.125, 0.5, 0.125, 0.5714, 0.09375, 0.5714, 0.09375, 0.5, 0.125, 0.5714, 0.125, 0.6429, 0.09375, 0.6429, 0.09375, 0.5714, 0.125, 0.6429, 0.125, 0.7143, 0.09375, 0.7143, 0.09375, 0.6429, 0.125, 0.7143, 0.125, 0.7857, 0.09375, 0.7857, 0.09375, 0.7143, 0.125, 0.7857, 0.125, 0.8571, 0.09375, 0.8571, 0.09375, 0.7857, 0.125, 0.8571, 0.125, 0.9286, 0.09375, 0.9286, 0.09375, 0.8571, 0.1562, 0.5, 0.1562, 0.5714, 0.125, 0.5714, 0.125, 0.5, 0.1562, 0.5714, 0.1562, 0.6429, 0.125, 0.6429, 0.125, 0.5714, 0.1562, 0.6429, 0.1562, 0.7143, 0.125, 0.7143, 0.125, 0.6429, 0.1562, 0.7143, 0.1562, 0.7857, 0.125, 0.7857, 0.125, 0.7143, 0.1562, 0.7857, 0.1562, 0.8571, 0.125, 0.8571, 0.125, 0.7857, 0.1562, 0.8571, 0.1562, 0.9286, 0.125, 0.9286, 0.125, 0.8571, 0.1875, 0.5, 0.1875, 0.5714, 0.1562, 0.5714, 0.1562, 0.5, 0.1875, 0.5714, 0.1875, 0.6429, 0.1562, 0.6429, 0.1562, 0.5714, 0.1875, 0.6429, 0.1875, 0.7143, 0.1562, 0.7143, 0.1562, 0.6429, 0.1875, 0.7143, 0.1875, 0.7857, 0.1562, 0.7857, 0.1562, 0.7143, 0.1875, 0.7857, 0.1875, 0.8571, 0.1562, 0.8571, 0.1562, 0.7857, 0.1875, 0.8571, 0.1875, 0.9286, 0.1562, 0.9286, 0.1562, 0.8571, 0.2188, 0.5, 0.2188, 0.5714, 0.1875, 0.5714, 0.1875, 0.5, 0.2188, 0.5714, 0.2188, 0.6429, 0.1875, 0.6429, 0.1875, 0.5714, 0.2188, 0.6429, 0.2188, 0.7143, 0.1875, 0.7143, 0.1875, 0.6429, 0.2188, 0.7143, 0.2188, 0.7857, 0.1875, 0.7857, 0.1875, 0.7143, 0.2188, 0.7857, 0.2188, 0.8571, 0.1875, 0.8571, 0.1875, 0.7857, 0.2188, 0.8571, 0.2188, 0.9286, 0.1875, 0.9286, 0.1875, 0.8571, 0.25, 0.5, 0.25, 0.5714, 0.2188, 0.5714, 0.2188, 0.5, 0.25, 0.5714, 0.25, 0.6429, 0.2188, 0.6429, 0.2188, 0.5714, 0.25, 0.6429, 0.25, 0.7143, 0.2188, 0.7143, 0.2188, 0.6429, 0.25, 0.7143, 0.25, 0.7857, 0.2188, 0.7857, 0.2188, 0.7143, 0.25, 0.7857, 0.25, 0.8571, 0.2188, 0.8571, 0.2188, 0.7857, 0.25, 0.8571, 0.25, 0.9286, 0.2188, 0.9286, 0.2188, 0.8571, 0.2812, 0.5, 0.2812, 0.5714, 0.25, 0.5714, 0.25, 0.5, 0.2812, 0.5714, 0.2812, 0.6429, 0.25, 0.6429, 0.25, 0.5714, 0.2812, 0.6429, 0.2812, 0.7143, 0.25, 0.7143, 0.25, 0.6429, 0.2812, 0.7143, 0.2812, 0.7857, 0.25, 0.7857, 0.25, 0.7143, 0.2812, 0.7857, 0.2812, 0.8571, 0.25, 0.8571, 0.25, 0.7857, 0.2812, 0.8571, 0.2812, 0.9286, 0.25, 0.9286, 0.25, 0.8571, 0.3125, 0.5, 0.3125, 0.5714, 0.2812, 0.5714, 0.2812, 0.5, 0.3125, 0.5714, 0.3125, 0.6429, 0.2812, 0.6429, 0.2812, 0.5714, 0.3125, 0.6429, 0.3125, 0.7143, 0.2812, 0.7143, 0.2812, 0.6429, 0.3125, 0.7143, 0.3125, 0.7857, 0.2812, 0.7857, 0.2812, 0.7143, 0.3125, 0.7857, 0.3125, 0.8571, 0.2812, 0.8571, 0.2812, 0.7857, 0.3125, 0.8571, 0.3125, 0.9286, 0.2812, 0.9286, 0.2812, 0.8571, 0.3438, 0.5, 0.3438, 0.5714, 0.3125, 0.5714, 0.3125, 0.5, 0.3438, 0.5714, 0.3437, 0.6429, 0.3125, 0.6429, 0.3125, 0.5714, 0.3437, 0.6429, 0.3437, 0.7143, 0.3125, 0.7143, 0.3125, 0.6429, 0.3437, 0.7143, 0.3437, 0.7857, 0.3125, 0.7857, 0.3125, 0.7143, 0.3437, 0.7857, 0.3437, 0.8571, 0.3125, 0.8571, 0.3125, 0.7857, 0.3437, 0.8571, 0.3438, 0.9286, 0.3125, 0.9286, 0.3125, 0.8571, 0.375, 0.5, 0.375, 0.5714, 0.3438, 0.5714, 0.3438, 0.5, 0.375, 0.5714, 0.375, 0.6429, 0.3437, 0.6429, 0.3438, 0.5714, 0.375, 0.6429, 0.375, 0.7143, 0.3437, 0.7143, 0.3437, 0.6429, 0.375, 0.7143, 0.375, 0.7857, 0.3437, 0.7857, 0.3437, 0.7143, 0.375, 0.7857, 0.375, 0.8571, 0.3437, 0.8571, 0.3437, 0.7857, 0.375, 0.8571, 0.375, 0.9286, 0.3438, 0.9286, 0.3437, 0.8571, 0.4062, 0.5, 0.4062, 0.5714, 0.375, 0.5714, 0.375, 0.5, 0.4062, 0.5714, 0.4062, 0.6429, 0.375, 0.6429, 0.375, 0.5714, 0.4062, 0.6429, 0.4063, 0.7143, 0.375, 0.7143, 0.375, 0.6429, 0.4063, 0.7143, 0.4063, 0.7857, 0.375, 0.7857, 0.375, 0.7143, 0.4063, 0.7857, 0.4062, 0.8571, 0.375, 0.8571, 0.375, 0.7857, 0.4062, 0.8571, 0.4062, 0.9286, 0.375, 0.9286, 0.375, 0.8571, 0.4375, 0.5, 0.4375, 0.5714, 0.4062, 0.5714, 0.4062, 0.5, 0.4375, 0.5714, 0.4375, 0.6429, 0.4062, 0.6429, 0.4062, 0.5714, 0.4375, 0.6429, 0.4375, 0.7143, 0.4063, 0.7143, 0.4062, 0.6429, 0.4375, 0.7143, 0.4375, 0.7857, 0.4063, 0.7857, 0.4063, 0.7143, 0.4375, 0.7857, 0.4375, 0.8571, 0.4062, 0.8571, 0.4063, 0.7857, 0.4375, 0.8571, 0.4375, 0.9286, 0.4062, 0.9286, 0.4062, 0.8571, 0.4688, 0.5, 0.4688, 0.5714, 0.4375, 0.5714, 0.4375, 0.5, 0.4688, 0.5714, 0.4688, 0.6429, 0.4375, 0.6429, 0.4375, 0.5714, 0.4688, 0.6429, 0.4688, 0.7143, 0.4375, 0.7143, 0.4375, 0.6429, 0.4688, 0.7143, 0.4688, 0.7857, 0.4375, 0.7857, 0.4375, 0.7143, 0.4688, 0.7857, 0.4688, 0.8571, 0.4375, 0.8571, 0.4375, 0.7857, 0.4688, 0.8571, 0.4688, 0.9286, 0.4375, 0.9286, 0.4375, 0.8571, 0.5, 0.5, 0.5, 0.5714, 0.4688, 0.5714, 0.4688, 0.5, 0.5, 0.5714, 0.5, 0.6429, 0.4688, 0.6429, 0.4688, 0.5714, 0.5, 0.6429, 0.5, 0.7143, 0.4688, 0.7143, 0.4688, 0.6429, 0.5, 0.7143, 0.5, 0.7857, 0.4688, 0.7857, 0.4688, 0.7143, 0.5, 0.7857, 0.5, 0.8571, 0.4688, 0.8571, 0.4688, 0.7857, 0.5, 0.8571, 0.5, 0.9286, 0.4688, 0.9286, 0.4688, 0.8571, 0.5312, 0.5, 0.5312, 0.5714, 0.5, 0.5714, 0.5, 0.5, 0.5312, 0.5714, 0.5312, 0.6429, 0.5, 0.6429, 0.5, 0.5714, 0.5312, 0.6429, 0.5312, 0.7143, 0.5, 0.7143, 0.5, 0.6429, 0.5312, 0.7143, 0.5312, 0.7857, 0.5, 0.7857, 0.5, 0.7143, 0.5312, 0.7857, 0.5312, 0.8571, 0.5, 0.8571, 0.5, 0.7857, 0.5312, 0.8571, 0.5312, 0.9286, 0.5, 0.9286, 0.5, 0.8571, 0.5625, 0.5, 0.5625, 0.5714, 0.5312, 0.5714, 0.5312, 0.5, 0.5625, 0.5714, 0.5625, 0.6429, 0.5312, 0.6429, 0.5312, 0.5714, 0.5625, 0.6429, 0.5625, 0.7143, 0.5312, 0.7143, 0.5312, 0.6429, 0.5625, 0.7143, 0.5625, 0.7857, 0.5312, 0.7857, 0.5312, 0.7143, 0.5625, 0.7857, 0.5625, 0.8571, 0.5312, 0.8571, 0.5312, 0.7857, 0.5625, 0.8571, 0.5625, 0.9286, 0.5312, 0.9286, 0.5312, 0.8571, 0.5938, 0.5, 0.5938, 0.5714, 0.5625, 0.5714, 0.5625, 0.5, 0.5938, 0.5714, 0.5938, 0.6429, 0.5625, 0.6429, 0.5625, 0.5714, 0.5938, 0.6429, 0.5938, 0.7143, 0.5625, 0.7143, 0.5625, 0.6429, 0.5938, 0.7143, 0.5938, 0.7857, 0.5625, 0.7857, 0.5625, 0.7143, 0.5938, 0.7857, 0.5938, 0.8571, 0.5625, 0.8571, 0.5625, 0.7857, 0.5938, 0.8571, 0.5938, 0.9286, 0.5625, 0.9286, 0.5625, 0.8571, 0.625, 0.5, 0.625, 0.5714, 0.5938, 0.5714, 0.5938, 0.5, 0.625, 0.5714, 0.625, 0.6429, 0.5938, 0.6429, 0.5938, 0.5714, 0.625, 0.6429, 0.625, 0.7143, 0.5938, 0.7143, 0.5938, 0.6429, 0.625, 0.7143, 0.625, 0.7857, 0.5938, 0.7857, 0.5938, 0.7143, 0.625, 0.7857, 0.625, 0.8571, 0.5938, 0.8571, 0.5938, 0.7857, 0.625, 0.8571, 0.625, 0.9286, 0.5938, 0.9286, 0.5938, 0.8571, 0.6562, 0.5, 0.6562, 0.5714, 0.625, 0.5714, 0.625, 0.5, 0.6562, 0.5714, 0.6562, 0.6429, 0.625, 0.6429, 0.625, 0.5714, 0.6562, 0.6429, 0.6563, 0.7143, 0.625, 0.7143, 0.625, 0.6429, 0.6563, 0.7143, 0.6563, 0.7857, 0.625, 0.7857, 0.625, 0.7143, 0.6563, 0.7857, 0.6562, 0.8571, 0.625, 0.8571, 0.625, 0.7857, 0.6562, 0.8571, 0.6562, 0.9286, 0.625, 0.9286, 0.625, 0.8571, 0.6875, 0.5, 0.6875, 0.5714, 0.6562, 0.5714, 0.6562, 0.5, 0.6875, 0.5714, 0.6875, 0.6429, 0.6562, 0.6429, 0.6562, 0.5714, 0.6875, 0.6429, 0.6875, 0.7143, 0.6563, 0.7143, 0.6562, 0.6429, 0.6875, 0.7143, 0.6875, 0.7857, 0.6563, 0.7857, 0.6563, 0.7143, 0.6875, 0.7857, 0.6875, 0.8571, 0.6562, 0.8571, 0.6563, 0.7857, 0.6875, 0.8571, 0.6875, 0.9286, 0.6562, 0.9286, 0.6562, 0.8571, 0.7188, 0.5, 0.7188, 0.5714, 0.6875, 0.5714, 0.6875, 0.5, 0.7188, 0.5714, 0.7188, 0.6429, 0.6875, 0.6429, 0.6875, 0.5714, 0.7188, 0.6429, 0.7188, 0.7143, 0.6875, 0.7143, 0.6875, 0.6429, 0.7188, 0.7143, 0.7188, 0.7857, 0.6875, 0.7857, 0.6875, 0.7143, 0.7188, 0.7857, 0.7188, 0.8571, 0.6875, 0.8571, 0.6875, 0.7857, 0.7188, 0.8571, 0.7188, 0.9286, 0.6875, 0.9286, 0.6875, 0.8571, 0.75, 0.5, 0.75, 0.5714, 0.7188, 0.5714, 0.7188, 0.5, 0.75, 0.5714, 0.75, 0.6429, 0.7188, 0.6429, 0.7188, 0.5714, 0.75, 0.6429, 0.75, 0.7143, 0.7188, 0.7143, 0.7188, 0.6429, 0.75, 0.7143, 0.75, 0.7857, 0.7188, 0.7857, 0.7188, 0.7143, 0.75, 0.7857, 0.75, 0.8571, 0.7188, 0.8571, 0.7188, 0.7857, 0.75, 0.8571, 0.75, 0.9286, 0.7188, 0.9286, 0.7188, 0.8571, 0.7812, 0.5, 0.7812, 0.5714, 0.75, 0.5714, 0.75, 0.5, 0.7812, 0.5714, 0.7812, 0.6429, 0.75, 0.6429, 0.75, 0.5714, 0.7812, 0.6429, 0.7812, 0.7143, 0.75, 0.7143, 0.75, 0.6429, 0.7812, 0.7143, 0.7812, 0.7857, 0.75, 0.7857, 0.75, 0.7143, 0.7812, 0.7857, 0.7812, 0.8571, 0.75, 0.8571, 0.75, 0.7857, 0.7812, 0.8571, 0.7812, 0.9286, 0.75, 0.9286, 0.75, 0.8571, 0.8125, 0.5, 0.8125, 0.5714, 0.7812, 0.5714, 0.7812, 0.5, 0.8125, 0.5714, 0.8125, 0.6429, 0.7812, 0.6429, 0.7812, 0.5714, 0.8125, 0.6429, 0.8125, 0.7143, 0.7812, 0.7143, 0.7812, 0.6429, 0.8125, 0.7143, 0.8125, 0.7857, 0.7812, 0.7857, 0.7812, 0.7143, 0.8125, 0.7857, 0.8125, 0.8571, 0.7812, 0.8571, 0.7812, 0.7857, 0.8125, 0.8571, 0.8125, 0.9286, 0.7812, 0.9286, 0.7812, 0.8571, 0.8438, 0.5, 0.8438, 0.5714, 0.8125, 0.5714, 0.8125, 0.5, 0.8438, 0.5714, 0.8437, 0.6429, 0.8125, 0.6429, 0.8125, 0.5714, 0.8437, 0.6429, 0.8438, 0.7143, 0.8125, 0.7143, 0.8125, 0.6429, 0.8438, 0.7143, 0.8438, 0.7857, 0.8125, 0.7857, 0.8125, 0.7143, 0.8438, 0.7857, 0.8438, 0.8571, 0.8125, 0.8571, 0.8125, 0.7857, 0.8438, 0.8571, 0.8438, 0.9286, 0.8125, 0.9286, 0.8125, 0.8571, 0.875, 0.5, 0.875, 0.5714, 0.8438, 0.5714, 0.8438, 0.5, 0.875, 0.5714, 0.875, 0.6429, 0.8437, 0.6429, 0.8438, 0.5714, 0.875, 0.6429, 0.875, 0.7143, 0.8438, 0.7143, 0.8437, 0.6429, 0.875, 0.7143, 0.875, 0.7857, 0.8438, 0.7857, 0.8438, 0.7143, 0.875, 0.7857, 0.875, 0.8571, 0.8438, 0.8571, 0.8438, 0.7857, 0.875, 0.8571, 0.875, 0.9286, 0.8438, 0.9286, 0.8438, 0.8571, 0.9062, 0.5, 0.9062, 0.5714, 0.875, 0.5714, 0.875, 0.5, 0.9062, 0.5714, 0.9062, 0.6429, 0.875, 0.6429, 0.875, 0.5714, 0.9062, 0.6429, 0.9062, 0.7143, 0.875, 0.7143, 0.875, 0.6429, 0.9062, 0.7143, 0.9062, 0.7857, 0.875, 0.7857, 0.875, 0.7143, 0.9062, 0.7857, 0.9062, 0.8571, 0.875, 0.8571, 0.875, 0.7857, 0.9062, 0.8571, 0.9062, 0.9286, 0.875, 0.9286, 0.875, 0.8571, 0.9375, 0.5, 0.9375, 0.5714, 0.9062, 0.5714, 0.9062, 0.5, 0.9375, 0.5714, 0.9375, 0.6429, 0.9062, 0.6429, 0.9062, 0.5714, 0.9375, 0.6429, 0.9375, 0.7143, 0.9062, 0.7143, 0.9062, 0.6429, 0.9375, 0.7143, 0.9375, 0.7857, 0.9062, 0.7857, 0.9062, 0.7143, 0.9375, 0.7857, 0.9375, 0.8571, 0.9062, 0.8571, 0.9062, 0.7857, 0.9375, 0.8571, 0.9375, 0.9286, 0.9062, 0.9286, 0.9062, 0.8571, 0.9688, 0.5, 0.9688, 0.5714, 0.9375, 0.5714, 0.9375, 0.5, 0.9688, 0.5714, 0.9688, 0.6429, 0.9375, 0.6429, 0.9375, 0.5714, 0.9688, 0.6429, 0.9688, 0.7143, 0.9375, 0.7143, 0.9375, 0.6429, 0.9688, 0.7143, 0.9688, 0.7857, 0.9375, 0.7857, 0.9375, 0.7143, 0.9688, 0.7857, 0.9688, 0.8571, 0.9375, 0.8571, 0.9375, 0.7857, 0.9688, 0.8571, 0.9688, 0.9286, 0.9375, 0.9286, 0.9375, 0.8571, 1.0, 0.5, 1.0, 0.5714, 0.9688, 0.5714, 0.9688, 0.5, 1.0, 0.5714, 1.0, 0.6429, 0.9688, 0.6429, 0.9688, 0.5714, 1.0, 0.6429, 1.0, 0.7143, 0.9688, 0.7143, 0.9688, 0.6429, 1.0, 0.7143, 1.0, 0.7857, 0.9688, 0.7857, 0.9688, 0.7143, 1.0, 0.7857, 1.0, 0.8571, 0.9688, 0.8571, 0.9688, 0.7857, 1.0, 0.8571, 1.0, 0.9286, 0.9688, 0.9286, 0.9688, 0.8571])
me_cylinder_002.update()

# ---- objects
ob_cylinder = bpy.data.objects.new('Cylinder', me_cylinder_001)
ob_cylinder_001 = bpy.data.objects.new('Cylinder.001', me_cylinder_002)

# ---- transforms, parenting, visibility, modifiers, constraints
ob_cylinder.location = (0.0, 0.0, 0.0)
_vg = ob_cylinder.vertex_groups.new(name='TempGroup2')
_vg.add([0, 1, 2, 3, 4, 5, 6, 7, 8, 9, 10, 11, 12, 13, 14, 15, 16, 17, 18, 19, 20, 21, 22, 23, 24, 25, 26, 27, 28, 29, 30, 31, 32, 33, 34, 35, 36, 37, 38, 39, 40, 41, 42, 43, 44, 45, 46, 47, 48, 49, 50, 51, 52, 53, 54, 55, 56, 57, 58, 59, 60, 61, 62, 63, 64, 65, 66, 67, 68, 69, 70, 71, 72, 73, 74, 75, 76, 77, 78, 79, 80, 81, 82, 83, 84, 85, 86, 87, 88, 89, 90, 91, 92, 93, 94, 95, 96, 97, 98, 99, 100, 101, 102, 103, 104, 105, 106, 107, 108, 109, 110, 111, 112, 117, 118, 120, 121, 122, 124, 125, 126, 131, 132, 133, 134, 135, 136, 137, 138, 139, 140, 141, 142, 143, 144, 145, 146, 147, 148, 149, 150, 151, 152, 153, 154, 155, 156, 157, 158, 159, 160, 161, 162, 163, 164, 165, 166, 167, 168, 169, 170, 171, 172, 173, 174, 175, 176, 177, 178, 179, 180, 181, 182, 183, 184, 185, 186, 187, 188, 189, 190, 191, 192, 193, 194, 195, 196, 197, 198, 199, 200, 201, 202, 203, 204, 205, 206, 207, 208, 209, 210, 211, 212, 213, 214, 215, 216, 217, 218, 219, 220, 221, 222, 223, 224, 225, 226, 227, 228, 229, 230, 231, 232, 233, 234, 235, 236, 237, 238, 239, 240, 241, 242, 243, 244, 245, 246, 247, 248, 249, 250, 251, 252, 253, 254, 255, 256, 257, 258, 259, 261, 263], 1.0, 'REPLACE')
_m = ob_cylinder.modifiers.new('Shrinkwrap', 'SHRINKWRAP')
_m.target = ob_cylinder_001
_m.vertex_group = 'TempGroup2'
ob_cylinder_001.location = (0.0, 0.0, 0.0)

# ---- collection membership
col_collection.objects.link(ob_cylinder)
col_collection.objects.link(ob_cylinder_001)

# ---- scene / render settings (as saved in the file)
scene.frame_start = 1; scene.frame_end = 250; scene.frame_set(1)
scene.render.engine = 'BLENDER_EEVEE_NEXT'
scene.cycles.sampling_pattern = 'TABULATED_SOBOL'
scene.view_settings.view_transform = 'Filmic'
bpy.context.view_layer.update()

# ---- added for rendering (the .blend has no active camera and no usable light): camera, sun
cam_auto = bpy.data.cameras.new('AutoCamera')
cam_auto.lens = 50.0
cam_auto.sensor_width = 36.0
cam_auto.clip_end = 1000.0
ob_auto_camera = bpy.data.objects.new('AutoCamera', cam_auto)
scene.collection.objects.link(ob_auto_camera)
ob_auto_camera.location = (3.23651, -3.86562, 2.57708)
ob_auto_camera.rotation_euler = (1.09748, -7.21219e-08, 0.694738)
scene.camera = ob_auto_camera
light_auto_sun = bpy.data.lights.new('AutoSun', 'SUN')
light_auto_sun.energy = 3.0
light_auto_sun.angle = 0.0523599
ob_auto_sun = bpy.data.objects.new('AutoSun', light_auto_sun)
scene.collection.objects.link(ob_auto_sun)
ob_auto_sun.rotation_euler = (0.872665, 0.174533, 0.523599)
bpy.context.view_layer.update()
